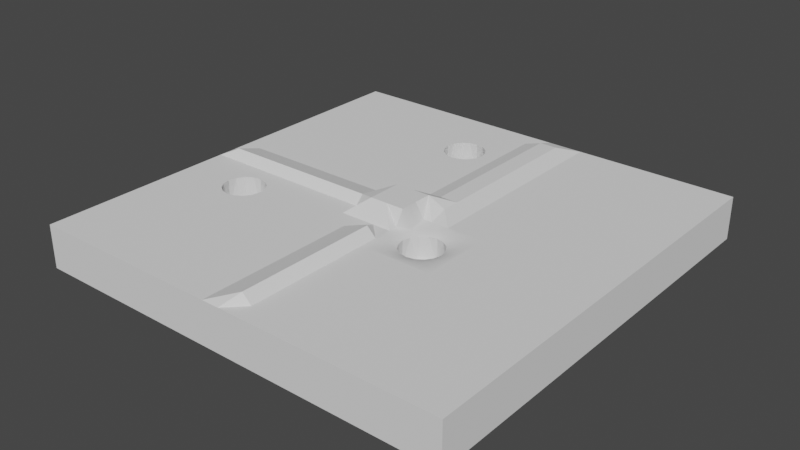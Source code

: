 # Source: NN5.blend  (saved by Blender 3.2.14; exported with 4.5.12 LTS)
import bpy
from mathutils import Matrix  # noqa: F401  (used for matrix-valued properties, if any)

bpy.ops.wm.read_factory_settings(use_empty=True)
scene = bpy.context.scene
scene.name = 'Scene'

# ---- collections
col_collection = bpy.data.collections.new('Collection'); scene.collection.children.link(col_collection)

# ---- world
world_world = bpy.data.worlds.new('World'); scene.world = world_world
world_world.use_nodes = True; world_world.node_tree.nodes.clear()
_N = world_world.node_tree.nodes; _L = world_world.node_tree.links
n0 = _N.new('ShaderNodeOutputWorld'); n0.name = 'World Output'; n0.location = (300, 300)
n1 = _N.new('ShaderNodeBackground'); n1.name = 'Background'; n1.location = (10, 300)
n1.inputs[0].default_value = (0.05088, 0.05088, 0.05088, 1.0)
_L.new(n1.outputs[0], n0.inputs[0])
n0.is_active_output = True
world_world.color = (0.05088, 0.05088, 0.05088)
world_world.use_sun_shadow = False
world_world.sun_shadow_jitter_overblur = 0.0

# ---- meshes
me_cube = bpy.data.meshes.new('Cube')
me_cube.from_pydata([(-1.0, -1.0, -1.0), (-1.0, -1.0, 1.0), (-1.0, 1.0, -1.0), (-1.0, 1.0, 1.0), (1.0, -1.0, -1.0), (1.0, -1.0, 1.0), (1.0, 1.0, -1.0), (1.0, 1.0, 1.0), (0.0, 0.0, 0.0), (0.0, 0.0, 0.0), (0.0, 0.0, 0.0), (0.0, 0.0, 0.0), (0.0, 0.0, 0.0), (0.0, 0.0, 0.0), (0.0, 0.0, 0.0), (0.0, 0.0, 0.0), (0.0, 0.0, 0.0), (-1.0, -1.0, 1.0), (-1.0, 1.0, 1.0), (1.0, 1.0, 1.0), (1.0, -1.0, 1.0), (-1.0, -0.3333, 1.0), (-1.0, 0.3333, 1.0), (-0.3333, 1.0, 1.0), (0.3333, 1.0, 1.0), (1.0, 0.3333, 1.0), (1.0, -0.3333, 1.0), (0.3333, -1.0, 1.0), (-0.3333, -1.0, 1.0), (0.3333, 0.3333, 1.0), (0.3333, -0.3333, 1.0), (-0.3333, 0.3333, 1.0), (-0.3333, -0.3333, 1.0), (-1.0, 0.6667, 1.0), (0.6667, 1.0, 1.0), (1.0, -0.6667, 1.0), (-0.6667, -1.0, 1.0), (-1.0, -0.6667, 1.0), (-1.0, 0.0, 1.0), (-0.6667, 1.0, 1.0), (0.0, 1.0, 1.0), (1.0, 0.6667, 1.0), (1.0, 0.0, 1.0), (0.6667, -1.0, 1.0), (0.0, -1.0, 1.0), (0.3333, -0.6667, 1.0), (0.3333, 0.6667, 1.0), (0.3333, 0.0, 1.0), (-0.3333, -0.6667, 1.0), (-0.3333, 0.6667, 1.0), (-0.3333, -0.04419, 1.409), (0.6667, 0.3333, 1.0), (0.6667, -0.3333, 1.0), (0.0, 0.3333, 1.0), (0.04079, -0.3333, 1.432), (-0.6667, 0.3333, 1.0), (-0.6667, -0.3468, 1.0), (-0.6667, -0.04419, 1.409), (-0.6667, 0.6667, 1.0), (0.0, 0.0, 1.649), (0.0, 0.6667, 1.0), (0.6667, 0.0, 1.0), (0.6667, 0.6667, 1.0), (0.04079, -0.6667, 1.432), (0.6667, -0.6667, 1.0), (-0.6667, -0.6667, 1.0), (-1.0, 0.8333, 1.0), (0.8333, 1.0, 1.0), (1.0, -0.8333, 1.0), (-0.8333, -1.0, 1.0), (-1.0, -0.5, 1.0), (-1.0, 0.1667, 1.0), (-0.5, 1.0, 1.0), (0.1667, 1.0, 1.0), (1.0, 0.5, 1.0), (1.0, -0.1667, 1.0), (0.5, -1.0, 1.0), (-0.1667, -1.0, 1.0), (0.3333, -0.8333, 1.0), (0.3333, 0.5, 1.0), (0.3468, -0.1667, 0.8034), (-0.3333, -0.8333, 1.0), (-0.3333, 0.5, 1.0), (-0.3333, -0.1667, 1.0), (0.8333, 0.3333, 1.0), (0.8333, -0.3333, 1.0), (0.1667, 0.3333, 1.258), (0.1667, -0.3333, 1.0), (-0.5, 0.3333, 1.0), (-0.5, -0.3333, 1.0), (-1.0, 0.5, 1.0), (0.5, 1.0, 1.0), (1.0, -0.5, 1.0), (-0.5, -1.0, 1.0), (-1.0, -0.8333, 1.0), (-1.0, -0.1667, 1.0), (-0.8333, 1.0, 1.0), (-0.1667, 1.0, 1.0), (1.0, 0.8333, 1.0), (1.0, 0.1667, 1.0), (0.8333, -1.0, 1.0), (0.1667, -1.0, 1.0), (0.3333, -0.5, 1.0), (0.3333, 0.8333, 1.0), (0.3333, 0.1667, 1.0), (-0.3333, -0.5, 1.0), (-0.3333, 0.8333, 1.0), (-0.3333, 0.1667, 1.0), (0.5, 0.3333, 1.0), (0.5, -0.3333, 1.0), (-0.1667, 0.3333, 1.0), (-0.1667, -0.3333, 1.0), (-0.8333, 0.3333, 1.0), (-0.8333, -0.3333, 1.0), (-0.6667, -0.1532, 1.0), (-0.6667, 0.1667, 1.0), (-0.5, -0.04419, 1.409), (-0.8333, -0.04419, 1.409), (-0.6667, 0.5, 1.0), (-0.6667, 0.8333, 1.0), (-0.5, 0.6667, 1.0), (-0.8333, 0.6667, 1.0), (0.0, -0.1667, 1.0), (0.0, 0.1667, 1.0), (0.1667, 0.0, 1.0), (-0.1667, -0.04419, 1.409), (0.0, 0.5, 1.0), (0.0, 0.8333, 1.0), (0.1667, 0.6667, 1.258), (0.6667, -0.1667, 1.0), (0.6667, 0.1667, 1.0), (0.8333, 0.0, 1.0), (0.5, 0.0, 1.0), (0.6667, 0.5, 1.0), (0.6667, 0.8333, 1.0), (0.8333, 0.6667, 1.0), (0.5, 0.6667, 1.0), (0.04079, -0.8333, 1.432), (0.04079, -0.5, 1.432), (0.1667, -0.6667, 1.0), (-0.1667, -0.6667, 1.0), (0.6667, -0.8333, 1.0), (0.6667, -0.5, 1.0), (0.8333, -0.6667, 1.0), (0.5, -0.6667, 1.0), (-0.6667, -0.8333, 1.0), (-0.6667, -0.5, 1.0), (-0.5, -0.6667, 1.0), (-0.8333, -0.6667, 1.0), (-0.8333, -0.5, 1.0), (-0.5, -0.5, 1.0), (-0.5, -0.8333, 1.0), (0.5, -0.5, 1.0), (0.8333, -0.5, 1.0), (0.8333, -0.8333, 1.0), (-0.1667, -0.5, 1.0), (0.1667, -0.5, 1.0), (0.1667, -0.8333, 1.0), (0.5, 0.8333, 1.0), (0.8333, 0.8333, 1.0), (0.8333, 0.5, 1.0), (0.5, 0.1667, 1.0), (0.8333, 0.1667, 1.0), (0.8333, -0.1667, 1.0), (-0.1667, 0.8333, 1.0), (0.1667, 0.8333, 1.258), (0.1667, 0.5, 1.258), (-0.1667, 0.1667, 1.0), (0.1667, 0.1667, 1.258), (0.1532, -0.1667, 0.8034), (-0.8333, 0.8333, 1.0), (-0.5, 0.8333, 1.0), (-0.5, 0.5, 1.0), (-0.8333, 0.1667, 1.0), (-0.5, 0.1667, 1.0), (-0.5, -0.1667, 1.0), (-0.8333, -0.1667, 1.0), (-0.8333, 0.5, 1.0), (-0.1667, -0.1667, 1.0), (-0.1667, 0.5, 1.0), (0.5, -0.1667, 1.0), (0.5, 0.5, 1.0), (-0.1667, -0.8333, 1.0), (0.5, -0.8333, 1.0), (-0.8333, -0.8333, 1.0), (-1.0, 0.9167, 1.0), (0.9167, 1.0, 1.0), (1.0, -0.9167, 1.0), (-0.9167, -1.0, 1.0), (-1.0, -0.4167, 1.0), (-1.0, 0.25, 1.0), (-0.4167, 1.0, 1.0), (0.25, 1.0, 1.0), (1.0, 0.4167, 1.0), (1.0, -0.25, 1.0), (0.4167, -1.0, 1.0), (-0.25, -1.0, 1.0), (0.3333, -0.9167, 1.0), (0.3333, 0.4167, 1.0), (0.3184, -0.2351, 0.8034), (-0.3333, -0.9167, 1.0), (-0.3333, 0.4167, 1.0), (-0.3333, -0.25, 1.0), (0.9167, 0.3333, 1.0), (0.9167, -0.3333, 1.0), (0.25, 0.3333, 1.0), (0.25, -0.3333, 1.0), (-0.4167, 0.3333, 1.0), (-0.4167, -0.3333, 1.0), (-1.0, 0.5833, 1.0), (0.5833, 1.0, 1.0), (1.0, -0.5833, 1.0), (-0.5833, -1.0, 1.0), (-1.0, -0.75, 1.0), (-1.0, -0.08333, 1.0), (-0.75, 1.0, 1.0), (-0.08333, 1.0, 1.0), (1.0, 0.75, 1.0), (1.0, 0.08333, 1.0), (0.75, -1.0, 1.0), (0.08333, -1.0, 1.0), (0.3333, -0.5833, 1.0), (0.3333, 0.75, 1.0), (0.3333, 0.08333, 1.0), (-0.3333, -0.5833, 1.0), (-0.3333, 0.75, 1.0), (-0.3333, 0.08333, 1.0), (0.5833, 0.3333, 1.0), (0.5833, -0.3333, 1.0), (-0.08333, 0.3333, 1.0), (-0.08333, -0.3333, 1.0), (-0.75, 0.3333, 1.0), (-0.7351, -0.3184, 1.0), (-0.6667, 0.08333, 1.0), (-0.4167, -0.04419, 1.409), (-0.75, -0.04419, 1.409), (-0.6667, 0.4167, 1.0), (-0.6667, 0.75, 1.0), (-0.4167, 0.6667, 1.0), (-0.75, 0.6667, 1.0), (0.04079, -0.25, 1.432), (0.0, 0.08333, 1.649), (0.25, 0.0, 1.0), (-0.08333, 0.0, 1.649), (0.0, 0.4167, 1.0), (0.0, 0.75, 1.0), (0.25, 0.6667, 1.0), (-0.0699, 0.6667, 1.0), (0.6667, -0.25, 1.0), (0.6667, 0.08333, 1.0), (0.9167, 0.0, 1.0), (0.5833, 0.0, 1.0), (0.6667, 0.4167, 1.0), (0.6667, 0.75, 1.0), (0.9167, 0.6667, 1.0), (0.5833, 0.6667, 1.0), (0.04079, -0.9167, 1.432), (0.04079, -0.5833, 1.432), (0.25, -0.6667, 1.0), (-0.08333, -0.6667, 1.0), (0.6667, -0.9167, 1.0), (0.6667, -0.5833, 1.0), (0.9167, -0.6667, 1.0), (0.5833, -0.6667, 1.0), (-0.6667, -0.9167, 1.0), (-0.6667, -0.5833, 1.0), (-0.4167, -0.6667, 1.0), (-0.75, -0.6667, 1.0), (-1.0, 0.75, 1.0), (0.75, 1.0, 1.0), (1.0, -0.75, 1.0), (-0.75, -1.0, 1.0), (-1.0, -0.5833, 1.0), (-1.0, 0.08333, 1.0), (-0.5833, 1.0, 1.0), (0.08333, 1.0, 1.0), (1.0, 0.5833, 1.0), (1.0, -0.08333, 1.0), (0.5833, -1.0, 1.0), (-0.08333, -1.0, 1.0), (0.3333, -0.75, 1.0), (0.3333, 0.5833, 1.0), (0.3184, -0.09824, 0.8034), (-0.3333, -0.75, 1.0), (-0.3333, 0.5833, 1.0), (-0.3333, -0.08333, 1.0), (0.75, 0.3333, 1.0), (0.75, -0.3333, 1.0), (0.08333, 0.3333, 1.258), (0.08333, -0.3333, 1.0), (-0.5833, 0.3333, 1.0), (-0.5982, -0.3184, 1.0), (-1.0, 0.4167, 1.0), (0.4167, 1.0, 1.0), (1.0, -0.4167, 1.0), (-0.4167, -1.0, 1.0), (-1.0, -0.9167, 1.0), (-1.0, -0.25, 1.0), (-0.9167, 1.0, 1.0), (-0.25, 1.0, 1.0), (1.0, 0.9167, 1.0), (1.0, 0.25, 1.0), (0.9167, -1.0, 1.0), (0.25, -1.0, 1.0), (0.3333, -0.4167, 1.0), (0.3333, 0.9167, 1.0), (0.3333, 0.25, 1.0), (-0.3333, -0.4167, 1.0), (-0.3333, 0.9167, 1.0), (-0.3333, 0.25, 1.0), (0.4167, 0.3333, 1.0), (0.4167, -0.3333, 1.0), (-0.25, 0.3333, 1.0), (-0.25, -0.3333, 1.0), (-0.9167, 0.3333, 1.0), (-0.9167, -0.3333, 1.0), (-0.6667, -0.08333, 1.0), (-0.6667, 0.25, 1.0), (-0.5833, -0.04419, 1.409), (-0.9167, -0.04419, 1.409), (-0.6667, 0.5833, 1.0), (-0.6667, 0.9167, 1.0), (-0.5833, 0.6667, 1.0), (-0.9167, 0.6667, 1.0), (0.0, -0.08333, 1.649), (0.0, 0.25, 1.0), (0.08333, 0.0, 1.649), (-0.25, -0.04419, 1.409), (0.0, 0.5833, 1.0), (0.0, 0.9167, 1.0), (0.08333, 0.6667, 1.258), (-0.2634, 0.6667, 1.0), (0.6667, -0.08333, 1.0), (0.6667, 0.25, 1.0), (0.75, 0.0, 1.0), (0.4167, 0.0, 1.0), (0.6667, 0.5833, 1.0), (0.6667, 0.9167, 1.0), (0.75, 0.6667, 1.0), (0.4167, 0.6667, 1.0), (0.04079, -0.75, 1.432), (0.04079, -0.4167, 1.432), (0.08333, -0.6667, 1.0), (-0.25, -0.6667, 1.0), (0.6667, -0.75, 1.0), (0.6667, -0.4167, 1.0), (0.75, -0.6667, 1.0), (0.4167, -0.6667, 1.0), (-0.6667, -0.75, 1.0), (-0.6667, -0.4167, 1.0), (-0.5833, -0.6667, 1.0), (-0.9167, -0.6667, 1.0), (-0.8333, -0.5833, 1.0), (-0.8333, -0.4167, 1.0), (-0.75, -0.5, 1.0), (-0.9167, -0.5, 1.0), (-0.5, -0.5833, 1.0), (-0.5, -0.4167, 1.0), (-0.4167, -0.5, 1.0), (-0.5833, -0.5, 1.0), (-0.5, -0.9167, 1.0), (-0.5, -0.75, 1.0), (-0.4167, -0.8333, 1.0), (-0.5833, -0.8333, 1.0), (0.5, -0.5833, 1.0), (0.5, -0.4167, 1.0), (0.5833, -0.5, 1.0), (0.4167, -0.5, 1.0), (0.8333, -0.5833, 1.0), (0.8333, -0.4167, 1.0), (0.9167, -0.5, 1.0), (0.75, -0.5, 1.0), (0.8333, -0.9167, 1.0), (0.8333, -0.75, 1.0), (0.9167, -0.8333, 1.0), (0.75, -0.8333, 1.0), (-0.1667, -0.5833, 1.0), (-0.1667, -0.4167, 1.0), (-0.08333, -0.5, 1.0), (-0.25, -0.5, 1.0), (0.1667, -0.5833, 1.0), (0.1667, -0.4167, 1.0), (0.25, -0.5, 1.0), (0.08333, -0.5, 1.0), (0.1667, -0.9167, 1.0), (0.1667, -0.75, 1.0), (0.25, -0.8333, 1.0), (0.08333, -0.8333, 1.0), (0.5, 0.75, 1.0), (0.5, 0.9167, 1.0), (0.5833, 0.8333, 1.0), (0.4167, 0.8333, 1.0), (0.8333, 0.75, 1.0), (0.8333, 0.9167, 1.0), (0.9167, 0.8333, 1.0), (0.75, 0.8333, 1.0), (0.8333, 0.4167, 1.0), (0.8333, 0.5833, 1.0), (0.9167, 0.5, 1.0), (0.75, 0.5, 1.0), (0.5, 0.08333, 1.0), (0.5, 0.25, 1.0), (0.5833, 0.1667, 1.0), (0.4167, 0.1667, 1.0), (0.8333, 0.08333, 1.0), (0.8333, 0.25, 1.0), (0.9167, 0.1667, 1.0), (0.75, 0.1667, 1.0), (0.8333, -0.25, 1.0), (0.8333, -0.08333, 1.0), (0.9167, -0.1667, 1.0), (0.75, -0.1667, 1.0), (-0.1667, 0.7634, 1.0), (-0.1667, 0.9167, 1.0), (-0.08333, 0.8333, 1.0), (-0.25, 0.8333, 1.0), (0.1667, 0.75, 1.258), (0.1667, 0.9167, 1.258), (0.25, 0.8333, 1.0), (0.08333, 0.8333, 1.258), (0.1667, 0.4167, 1.258), (0.1667, 0.5833, 1.258), (0.25, 0.5, 1.0), (0.08333, 0.5, 1.258), (-0.1667, 0.08333, 1.0), (-0.1667, 0.25, 1.0), (-0.08333, 0.1667, 1.0), (-0.25, 0.1667, 1.0), (0.1667, 0.08333, 1.258), (0.1667, 0.25, 1.258), (0.25, 0.1667, 1.0), (0.08333, 0.1667, 1.258), (0.1816, -0.2351, 0.8034), (0.1816, -0.09824, 0.8034), (0.08333, -0.1667, 1.0), (-0.8333, 0.75, 1.0), (-0.8333, 0.9167, 1.0), (-0.75, 0.8333, 1.0), (-0.9167, 0.8333, 1.0), (-0.5, 0.75, 1.0), (-0.5, 0.9167, 1.0), (-0.4167, 0.8333, 1.0), (-0.5833, 0.8333, 1.0), (-0.5, 0.4167, 1.0), (-0.5, 0.5833, 1.0), (-0.4167, 0.5, 1.0), (-0.5833, 0.5, 1.0), (-0.8333, 0.08333, 1.0), (-0.8333, 0.25, 1.0), (-0.75, 0.1667, 1.0), (-0.9167, 0.1667, 1.0), (-0.5, 0.08333, 1.0), (-0.5, 0.25, 1.0), (-0.4167, 0.1667, 1.0), (-0.5833, 0.1667, 1.0), (-0.5, -0.25, 1.0), (-0.5, -0.08333, 1.0), (-0.4167, -0.1667, 1.0), (-0.5982, -0.1816, 1.0), (-0.8333, -0.25, 1.0), (-0.8333, -0.08333, 1.0), (-0.7351, -0.1816, 1.0), (-0.9167, -0.1667, 1.0), (-0.8333, 0.4167, 1.0), (-0.8333, 0.5833, 1.0), (-0.75, 0.5, 1.0), (-0.9167, 0.5, 1.0), (-0.1667, -0.25, 1.0), (-0.1667, -0.08333, 1.0), (-0.08333, -0.1667, 1.0), (-0.25, -0.1667, 1.0), (-0.1667, 0.4167, 1.0), (-0.1667, 0.5699, 1.0), (-0.08333, 0.5, 1.0), (-0.25, 0.5, 1.0), (0.5, -0.25, 1.0), (0.5, -0.08333, 1.0), (0.5833, -0.1667, 1.0), (0.4167, -0.1667, 1.0), (0.5, 0.4167, 1.0), (0.5, 0.5833, 1.0), (0.5833, 0.5, 1.0), (0.4167, 0.5, 1.0), (-0.1667, -0.9167, 1.0), (-0.1667, -0.75, 1.0), (-0.08333, -0.8333, 1.0), (-0.25, -0.8333, 1.0), (0.5, -0.9167, 1.0), (0.5, -0.75, 1.0), (0.5833, -0.8333, 1.0), (0.4167, -0.8333, 1.0), (-0.8333, -0.9167, 1.0), (-0.8333, -0.75, 1.0), (-0.75, -0.8333, 1.0), (-0.9167, -0.8333, 1.0), (-0.9167, -0.75, 1.0), (-0.75, -0.75, 1.0), (-0.75, -0.9167, 1.0), (0.4167, -0.75, 1.0), (0.5833, -0.75, 1.0), (0.5833, -0.9167, 1.0), (-0.25, -0.75, 1.0), (-0.08333, -0.75, 1.0), (-0.08333, -0.9167, 1.0), (0.4167, 0.5833, 1.0), (0.5833, 0.5833, 1.0), (0.5833, 0.4167, 1.0), (0.4167, -0.08333, 1.0), (0.5833, -0.08333, 1.0), (0.5833, -0.25, 1.0), (-0.2351, 0.5982, 1.0), (-0.09824, 0.5982, 1.0), (-0.08333, 0.4167, 1.0), (-0.25, -0.08333, 1.0), (-0.08333, -0.08333, 1.649), (-0.08333, -0.25, 1.0), (-0.9167, 0.5833, 1.0), (-0.75, 0.5833, 1.0), (-0.75, 0.4167, 1.0), (-0.9167, -0.08333, 1.0), (-0.75, -0.08333, 1.0), (-0.7634, -0.25, 1.0), (-0.5833, -0.08333, 1.0), (-0.4167, -0.08333, 1.0), (-0.4167, -0.25, 1.0), (-0.5833, 0.25, 1.0), (-0.4167, 0.25, 1.0), (-0.4167, 0.08333, 1.0), (-0.9167, 0.25, 1.0), (-0.75, 0.25, 1.0), (-0.75, 0.08333, 1.0), (-0.5833, 0.5833, 1.0), (-0.4167, 0.5833, 1.0), (-0.4167, 0.4167, 1.0), (-0.5833, 0.9167, 1.0), (-0.4167, 0.9167, 1.0), (-0.4167, 0.75, 1.0), (-0.9167, 0.9167, 1.0), (-0.75, 0.9167, 1.0), (-0.75, 0.75, 1.0), (0.08333, -0.08333, 1.649), (0.25, -0.0699, 0.8034), (0.25, -0.2634, 0.8034), (0.08333, 0.25, 1.258), (0.25, 0.25, 1.0), (0.25, 0.08333, 1.0), (-0.25, 0.25, 1.0), (-0.08333, 0.25, 1.0), (-0.08333, 0.08333, 1.649), (0.08333, 0.5833, 1.258), (0.25, 0.5833, 1.0), (0.25, 0.4167, 1.0), (0.08333, 0.9167, 1.258), (0.25, 0.9167, 1.0), (0.25, 0.75, 1.0), (-0.25, 0.9167, 1.0), (-0.08333, 0.9167, 1.0), (-0.09824, 0.7351, 1.0), (0.75, -0.08333, 1.0), (0.9167, -0.08333, 1.0), (0.9167, -0.25, 1.0), (0.75, 0.25, 1.0), (0.9167, 0.25, 1.0), (0.9167, 0.08333, 1.0), (0.4167, 0.25, 1.0), (0.5833, 0.25, 1.0), (0.5833, 0.08333, 1.0), (0.75, 0.5833, 1.0), (0.9167, 0.5833, 1.0), (0.9167, 0.4167, 1.0), (0.75, 0.9167, 1.0), (0.9167, 0.9167, 1.0), (0.9167, 0.75, 1.0), (0.4167, 0.9167, 1.0), (0.5833, 0.9167, 1.0), (0.5833, 0.75, 1.0), (0.08333, -0.75, 1.0), (0.25, -0.75, 1.0), (0.25, -0.9167, 1.0), (0.08333, -0.4167, 1.0), (0.25, -0.4167, 1.0), (0.25, -0.5833, 1.0), (-0.25, -0.4167, 1.0), (-0.08333, -0.4167, 1.0), (-0.08333, -0.5833, 1.0), (0.75, -0.75, 1.0), (0.9167, -0.75, 1.0), (0.9167, -0.9167, 1.0), (0.75, -0.4167, 1.0), (0.9167, -0.4167, 1.0), (0.9167, -0.5833, 1.0), (0.4167, -0.4167, 1.0), (0.5833, -0.4167, 1.0), (0.5833, -0.5833, 1.0), (-0.5833, -0.75, 1.0), (-0.4167, -0.75, 1.0), (-0.4167, -0.9167, 1.0), (-0.5833, -0.4167, 1.0), (-0.4167, -0.4167, 1.0), (-0.4167, -0.5833, 1.0), (-0.9167, -0.4167, 1.0), (-0.75, -0.4167, 1.0), (-0.75, -0.5833, 1.0), (-0.9167, -0.5833, 1.0), (-0.5833, -0.5833, 1.0), (-0.5833, -0.9167, 1.0), (0.4167, -0.5833, 1.0), (0.75, -0.5833, 1.0), (0.75, -0.9167, 1.0), (-0.25, -0.5833, 1.0), (0.08333, -0.5833, 1.0), (0.08333, -0.9167, 1.0), (0.4167, 0.75, 1.0), (0.75, 0.75, 1.0), (0.75, 0.4167, 1.0), (0.4167, 0.08333, 1.0), (0.75, 0.08333, 1.0), (0.75, -0.25, 1.0), (-0.2351, 0.7351, 1.0), (0.08333, 0.75, 1.258), (0.08333, 0.4167, 1.258), (-0.25, 0.08333, 1.0), (0.08333, 0.08333, 1.651), (0.08333, -0.25, 1.0), (-0.9167, 0.75, 1.0), (-0.5833, 0.75, 1.0), (-0.5833, 0.4167, 1.0), (-0.9167, 0.08333, 1.0), (-0.5833, 0.08333, 1.0), (-0.5699, -0.25, 1.0), (-0.9167, -0.25, 1.0), (-0.9167, 0.4167, 1.0), (-0.25, -0.25, 1.0), (-0.25, 0.4167, 1.0), (0.4167, -0.25, 1.0), (0.4167, 0.4167, 1.0), (-0.25, -0.9167, 1.0), (0.4167, -0.9167, 1.0), (-0.9167, -0.9167, 1.0), (-0.7378, -0.3211, -0.5715), (-0.6667, -0.3506, -0.5715), (-0.7378, -0.1789, -0.5715), (-0.6667, -0.1494, -0.5715), (-0.5955, -0.3211, -0.5715), (-0.5955, -0.1789, -0.5715), (-0.7673, -0.25, -0.5715), (-0.5661, -0.25, -0.5715), (-0.2673, 0.6667, -0.561), (-0.2378, 0.5955, -0.561), (-0.1667, 0.5661, -0.561), (-0.06607, 0.6667, -0.561), (-0.09554, 0.5955, -0.561), (-0.09554, 0.7378, -0.561), (-0.1667, 0.7673, -0.561), (-0.2378, 0.7378, -0.561), (0.3211, -0.09554, -0.4063), (0.3506, -0.1667, -0.4063), (0.1789, -0.09554, -0.4063), (0.1494, -0.1667, -0.4063), (0.3211, -0.2378, -0.4063), (0.1789, -0.2378, -0.4063), (0.25, -0.06607, -0.4063), (0.25, -0.2673, -0.4063), (0.3272, -0.2856, 0.9017), (0.2917, -0.3333, 1.0), (0.2917, 0.0, 1.0), (0.3394, -0.1296, 0.8034), (0.125, -0.3333, 1.0), (0.125, 0.0, 1.0), (0.1728, -0.2856, 0.9017), (0.1606, -0.1296, 0.8034), (0.1164, -0.1667, 0.9017), (0.3394, -0.2037, 0.8034), (0.2083, -0.3333, 1.0), (0.2083, 0.0, 1.0), (0.3272, -0.04777, 0.9017), (0.375, -0.3333, 1.0), (0.375, 0.0, 1.0), (0.1606, -0.2037, 0.8034), (0.1728, -0.04777, 0.9017), (0.3836, -0.1667, 0.9017), (0.4167, -0.125, 1.0), (0.4167, -0.04167, 1.0), (0.3689, -0.08944, 0.9017), (0.08333, -0.125, 1.0), (0.08333, -0.04167, 1.649), (0.1311, -0.08944, 0.9017), (0.25, -0.03304, 0.9017), (0.287, -0.07727, 0.8034), (0.213, -0.07727, 0.8034), (0.25, -0.3003, 0.9017), (0.287, -0.2561, 0.8034), (0.213, -0.2561, 0.8034), (0.08333, -0.2917, 1.0), (0.08333, -0.2083, 1.0), (0.1311, -0.2439, 0.9017), (0.4167, -0.2917, 1.0), (0.4167, -0.2083, 1.0), (0.3689, -0.2439, 0.9017), (0.3763, -0.2053, 0.9017), (0.1237, -0.2053, 0.9017), (0.1281, -0.2886, 0.9509), (0.2886, -0.2929, 0.9017), (0.2114, -0.0404, 0.9017), (0.2886, -0.0404, 0.9017), (0.1281, -0.04472, 0.9509), (0.1237, -0.1281, 0.9017), (0.3719, -0.04472, 0.9509), (0.3763, -0.1281, 0.9017), (0.2114, -0.2929, 0.9017), (0.3719, -0.2886, 0.9509), (-0.7037, -0.3394, 1.0), (-0.5478, -0.3272, 1.0), (-0.6667, -0.1164, 1.0), (-0.5, -0.2917, 1.0), (-0.5, -0.125, 1.0), (-0.5478, -0.1728, 1.0), (-0.8333, -0.2917, 1.0), (-0.8333, -0.125, 1.0), (-0.7037, -0.1606, 1.0), (-0.7856, -0.3272, 1.0), (-0.6296, -0.3394, 1.0), (-0.6667, -0.3836, 1.0), (-0.8333, -0.375, 1.0), (-0.5, -0.375, 1.0), (-0.5, -0.2083, 1.0), (-0.6296, -0.1606, 1.0), (-0.8333, -0.2083, 1.0), (-0.7856, -0.1728, 1.0), (-0.7439, -0.1311, 1.0), (-0.7083, -0.08333, 1.0), (-0.7917, -0.08333, 1.0), (-0.7561, -0.287, 1.0), (-0.7561, -0.213, 1.0), (-0.8003, -0.25, 1.0), (-0.5894, -0.1311, 1.0), (-0.5417, -0.08333, 1.0), (-0.625, -0.08333, 1.0), (-0.5894, -0.3689, 1.0), (-0.5417, -0.4167, 1.0), (-0.625, -0.4167, 1.0), (-0.7439, -0.3689, 1.0), (-0.7083, -0.4167, 1.0), (-0.7917, -0.4167, 1.0), (-0.5773, -0.287, 1.0), (-0.5773, -0.213, 1.0), (-0.533, -0.25, 1.0), (-0.5404, -0.2114, 1.0), (-0.5404, -0.2886, 1.0), (-0.7886, -0.3719, 1.0), (-0.7053, -0.3763, 1.0), (-0.6281, -0.3763, 1.0), (-0.5447, -0.3719, 1.0), (-0.5447, -0.1281, 1.0), (-0.7929, -0.2114, 1.0), (-0.7053, -0.1237, 1.0), (-0.7886, -0.1281, 1.0), (-0.7929, -0.2886, 1.0), (-0.6281, -0.1237, 1.0), (-0.3333, 0.7083, 1.0), (0.0, 0.7083, 1.0), (-0.03304, 0.6667, 1.0), (-0.3333, 0.5417, 1.0), (0.0, 0.5417, 1.0), (-0.04167, 0.8333, 1.0), (-0.2083, 0.8333, 1.0), (-0.1667, 0.533, 1.0), (-0.04167, 0.5, 1.0), (-0.2083, 0.5, 1.0), (-0.3333, 0.7917, 1.0), (0.0, 0.7917, 1.0), (-0.3333, 0.625, 1.0), (0.0, 0.625, 1.0), (-0.3003, 0.6667, 1.0), (-0.1667, 0.8003, 1.0), (-0.125, 0.8333, 1.0), (-0.2917, 0.8333, 1.0), (-0.125, 0.5, 1.0), (-0.2917, 0.5, 1.0), (-0.2439, 0.5478, 1.0), (-0.2561, 0.6296, 1.0), (-0.2037, 0.5773, 1.0), (-0.2856, 0.5894, 1.0), (-0.08944, 0.5478, 1.0), (-0.07727, 0.6296, 1.0), (-0.04777, 0.5894, 1.0), (-0.1296, 0.5773, 1.0), (-0.07727, 0.7037, 1.0), (-0.08944, 0.7856, 1.0), (-0.04777, 0.7439, 1.0), (-0.1296, 0.7561, 1.0), (-0.2561, 0.7037, 1.0), (-0.2439, 0.7856, 1.0), (-0.2037, 0.7561, 1.0), (-0.2856, 0.7439, 1.0), (-0.2886, 0.7886, 1.0), (-0.2053, 0.7929, 1.0), (-0.1281, 0.7929, 1.0), (-0.04472, 0.7886, 1.0), (-0.0404, 0.7053, 1.0), (-0.0404, 0.6281, 1.0), (-0.04472, 0.5447, 1.0), (-0.2929, 0.6281, 1.0), (-0.2053, 0.5404, 1.0), (-0.2886, 0.5447, 1.0), (-0.1281, 0.5404, 1.0), (-0.2929, 0.7053, 1.0)], [], [(0, 17, 18, 2), (2, 18, 19, 6), (6, 19, 20, 4), (4, 20, 17, 0), (2, 6, 4, 0), (638, 296, 1, 188), (8, 9, 11, 10), (10, 11, 15, 14), (14, 15, 13, 12), (12, 13, 9, 8), (10, 14, 12, 8), (15, 11, 9, 13), (1, 296, 94, 213, 37, 272, 70, 189, 21, 297, 95, 214, 38, 273, 71, 190, 22, 292, 90, 209, 33, 268, 66, 185, 3, 18, 17), (3, 298, 96, 215, 39, 274, 72, 191, 23, 299, 97, 216, 40, 275, 73, 192, 24, 293, 91, 210, 34, 269, 67, 186, 7, 19, 18), (7, 300, 98, 217, 41, 276, 74, 193, 25, 301, 99, 218, 42, 277, 75, 194, 26, 294, 92, 211, 35, 270, 68, 187, 5, 20, 19), (5, 302, 100, 219, 43, 278, 76, 195, 27, 303, 101, 220, 44, 279, 77, 196, 28, 295, 93, 212, 36, 271, 69, 188, 1, 17, 20), (637, 197, 27, 195), (636, 200, 28, 196), (635, 198, 29, 310), (710, 663, 30, 676), (633, 201, 31, 312), (632, 202, 32, 313), (631, 292, 22, 314), (630, 297, 21, 315), (628, 233, 57, 318), (627, 273, 38, 319), (626, 236, 55, 290), (625, 237, 58, 322), (624, 268, 33, 323), (623, 240, 54, 289, 693), (622, 241, 59, 326), (621, 226, 50, 327), (620, 244, 53, 288), (619, 245, 760, 60, 330), (806, 759, 49, 773), (617, 248, 52, 287), (616, 249, 61, 334), (615, 223, 47, 677, 335), (614, 252, 51, 286), (613, 253, 62, 338), (612, 222, 46, 339), (611, 256, 44, 220), (610, 257, 63, 342), (609, 224, 48, 343), (608, 260, 43, 219), (607, 261, 64, 346), (606, 221, 45, 347), (605, 264, 36, 212), (604, 265, 65, 350), (603, 272, 37, 351), (602, 352, 148, 267), (601, 743, 353, 149, 354), (600, 189, 70, 355), (599, 356, 147, 266), (598, 357, 150, 358), (597, 740, 349, 146, 359), (596, 360, 93, 295), (595, 361, 151, 362), (594, 348, 145, 363), (593, 364, 144, 263), (592, 365, 152, 366), (591, 304, 102, 367), (590, 368, 143, 262), (589, 369, 153, 370), (588, 345, 142, 371), (587, 372, 100, 302), (586, 373, 154, 374), (585, 344, 141, 375), (584, 376, 140, 259), (583, 377, 155, 378), (582, 307, 105, 379), (581, 380, 139, 258), (580, 381, 156, 382), (579, 341, 138, 383), (578, 384, 101, 303), (577, 385, 157, 386), (576, 340, 137, 387), (575, 388, 136, 255), (574, 389, 158, 390), (573, 305, 103, 391), (572, 392, 135, 254), (571, 393, 159, 394), (570, 337, 134, 395), (569, 396, 84, 203), (568, 397, 160, 398), (567, 336, 133, 399), (566, 400, 132, 251), (565, 401, 161, 402), (564, 306, 104, 403), (563, 404, 131, 250), (562, 405, 162, 406), (561, 333, 130, 407), (560, 408, 85, 204), (559, 409, 163, 410), (558, 332, 129, 411), (557, 790, 412, 653, 652), (556, 413, 164, 775, 414), (555, 308, 106, 776, 415), (554, 416, 128, 246), (553, 417, 165, 418), (552, 329, 127, 419), (551, 420, 86, 205), (550, 421, 166, 422), (549, 328, 763, 126, 423), (548, 424, 125, 243), (547, 425, 167, 426), (546, 309, 107, 427), (545, 428, 124, 674, 242), (544, 429, 168, 430), (543, 325, 123, 431), (709, 669, 87, 673), (433, 670, 169, 658, 657), (540, 324, 122, 434, 684), (539, 435, 121, 239), (538, 436, 170, 437), (537, 185, 66, 438), (536, 439, 120, 238), (535, 440, 171, 441), (534, 321, 119, 442), (533, 443, 88, 207), (532, 444, 172, 445), (531, 320, 118, 446), (530, 447, 117, 235), (529, 448, 173, 449), (528, 190, 71, 450), (527, 451, 116, 234), (526, 452, 174, 453), (525, 317, 115, 454), (524, 455, 714, 89, 208), (523, 456, 715, 175, 457), (758, 713, 114, 726), (757, 717, 113, 720), (756, 718, 176, 728), (519, 214, 95, 462), (518, 463, 112, 231), (517, 464, 177, 465), (516, 209, 90, 466), (515, 467, 111, 230), (514, 468, 178, 469), (513, 285, 83, 470), (512, 471, 110, 229), (805, 766, 179, 777), (804, 762, 82, 778), (509, 475, 109, 228), (508, 476, 180, 477), (708, 666, 80, 680), (506, 479, 108, 227), (505, 480, 181, 481), (504, 281, 79, 482), (503, 483, 77, 279), (502, 484, 182, 485), (501, 283, 81, 486), (500, 487, 76, 278), (499, 488, 183, 489), (498, 280, 78, 490), (497, 491, 69, 271), (496, 492, 184, 493), (495, 213, 94, 494), (492, 495, 494, 184), (148, 351, 495, 492), (351, 37, 213, 495), (348, 496, 493, 145), (65, 267, 496, 348), (267, 148, 492, 496), (264, 497, 271, 36), (145, 493, 497, 264), (493, 184, 491, 497), (488, 498, 490, 183), (144, 347, 498, 488), (347, 45, 280, 498), (344, 499, 489, 141), (64, 263, 499, 344), (263, 144, 488, 499), (260, 500, 278, 43), (141, 489, 500, 260), (489, 183, 487, 500), (484, 501, 486, 182), (140, 343, 501, 484), (343, 48, 283, 501), (340, 502, 485, 137), (63, 259, 502, 340), (259, 140, 484, 502), (256, 503, 279, 44), (137, 485, 503, 256), (485, 182, 483, 503), (480, 504, 482, 181), (136, 339, 504, 480), (339, 46, 281, 504), (336, 505, 481, 133), (62, 255, 505, 336), (255, 136, 480, 505), (252, 506, 227, 51), (133, 481, 506, 252), (481, 181, 479, 506), (476, 507, 681, 478, 180), (132, 335, 682, 507, 476), (707, 675, 282, 683), (332, 508, 477, 129), (61, 251, 508, 332), (251, 132, 476, 508), (248, 509, 228, 52), (129, 477, 509, 248), (477, 180, 475, 509), (803, 779, 474, 768), (802, 771, 284, 782), (801, 783, 473, 767), (800, 784, 511, 785), (244, 512, 229, 53), (126, 767, 473, 512, 244), (473, 777, 179, 471, 512), (468, 513, 470, 178), (125, 327, 513, 468), (327, 50, 285, 513), (324, 514, 469, 122), (59, 243, 514, 324), (243, 125, 468, 514), (240, 515, 230, 54), (122, 469, 515, 240), (469, 178, 467, 515), (464, 516, 466, 177), (121, 323, 516, 464), (323, 33, 209, 516), (320, 517, 465, 118), (58, 239, 517, 320), (239, 121, 464, 517), (236, 518, 231, 55), (118, 465, 518, 236), (465, 177, 463, 518), (460, 519, 462, 176, 718), (117, 319, 519, 460), (319, 38, 214, 519), (755, 729, 461, 719), (57, 235, 520, 730, 316), (235, 117, 460, 731, 520), (629, 745, 458, 644, 646), (754, 727, 459, 734), (753, 735, 458, 716), (116, 318, 522, 736, 456), (318, 57, 316, 737, 522), (285, 523, 457, 83), (50, 234, 523, 285), (234, 116, 456, 523), (202, 524, 208, 32), (83, 457, 524, 202), (457, 175, 725, 455, 524), (452, 525, 454, 174), (88, 290, 525, 452), (290, 55, 317, 525), (309, 526, 453, 107), (31, 207, 526, 309), (207, 88, 452, 526), (226, 527, 234, 50), (107, 453, 527, 226), (453, 174, 451, 527), (448, 528, 450, 173), (112, 314, 528, 448), (314, 22, 190, 528), (317, 529, 449, 115), (55, 231, 529, 317), (231, 112, 448, 529), (233, 530, 235, 57), (115, 449, 530, 233), (449, 173, 447, 530), (444, 531, 446, 172), (120, 322, 531, 444), (322, 58, 320, 531), (284, 532, 445, 82, 762), (49, 238, 532, 284, 771), (238, 120, 444, 532), (201, 533, 207, 31), (82, 445, 533, 201), (445, 172, 443, 533), (440, 534, 442, 171), (72, 274, 534, 440), (274, 39, 321, 534), (308, 535, 441, 106), (23, 191, 535, 308), (191, 72, 440, 535), (225, 536, 238, 49, 759), (106, 441, 536, 225, 769), (441, 171, 439, 536), (436, 537, 438, 170), (96, 298, 537, 436), (298, 3, 185, 537), (321, 538, 437, 119), (39, 215, 538, 321), (215, 96, 436, 538), (237, 539, 239, 58), (119, 437, 539, 237), (437, 170, 435, 539), (706, 684, 434, 671), (705, 685, 540, 686), (326, 59, 324, 540, 685), (704, 687, 541, 688), (703, 679, 433, 689), (702, 690, 206, 664), (429, 543, 431, 168), (86, 288, 543, 429), (288, 53, 325, 543), (306, 544, 430, 104), (29, 205, 544, 306), (205, 86, 429, 544), (223, 545, 242, 665, 47), (104, 430, 545, 223), (430, 168, 428, 545), (425, 546, 427, 167), (110, 312, 546, 425), (312, 31, 309, 546), (325, 547, 426, 123), (53, 229, 547, 325), (229, 110, 425, 547), (241, 548, 243, 59), (123, 426, 548, 241), (426, 167, 424, 548), (421, 549, 423, 166), (128, 330, 549, 421), (330, 60, 772, 328, 549), (281, 550, 422, 79), (46, 246, 550, 281), (246, 128, 421, 550), (198, 551, 205, 29), (79, 422, 551, 198), (422, 166, 420, 551), (417, 552, 419, 165), (73, 275, 552, 417), (275, 40, 329, 552), (305, 553, 418, 103), (24, 192, 553, 305), (192, 73, 417, 553), (222, 554, 246, 46), (103, 418, 554, 222), (418, 165, 416, 554), (413, 555, 415, 765, 164), (97, 299, 555, 413), (299, 23, 308, 555), (329, 556, 414, 764, 127), (40, 216, 556, 329), (216, 97, 413, 556), (799, 787, 247, 761), (798, 788, 557, 789), (797, 774, 412, 790), (409, 558, 411, 163), (131, 334, 558, 409), (334, 61, 332, 558), (277, 559, 410, 75), (42, 250, 559, 277), (250, 131, 409, 559), (194, 560, 204, 26), (75, 410, 560, 194), (410, 163, 408, 560), (405, 561, 407, 162), (84, 286, 561, 405), (286, 51, 333, 561), (301, 562, 406, 99), (25, 203, 562, 301), (203, 84, 405, 562), (218, 563, 250, 42), (99, 406, 563, 218), (406, 162, 404, 563), (401, 564, 403, 161), (108, 310, 564, 401), (310, 29, 306, 564), (333, 565, 402, 130), (51, 227, 565, 333), (227, 108, 401, 565), (249, 566, 251, 61), (130, 402, 566, 249), (402, 161, 400, 566), (397, 567, 399, 160), (135, 338, 567, 397), (338, 62, 336, 567), (276, 568, 398, 74), (41, 254, 568, 276), (254, 135, 397, 568), (193, 569, 203, 25), (74, 398, 569, 193), (398, 160, 396, 569), (393, 570, 395, 159), (67, 269, 570, 393), (269, 34, 337, 570), (300, 571, 394, 98), (7, 186, 571, 300), (186, 67, 393, 571), (217, 572, 254, 41), (98, 394, 572, 217), (394, 159, 392, 572), (389, 573, 391, 158), (91, 293, 573, 389), (293, 24, 305, 573), (337, 574, 390, 134), (34, 210, 574, 337), (210, 91, 389, 574), (253, 575, 255, 62), (134, 390, 575, 253), (390, 158, 388, 575), (385, 576, 387, 157), (139, 342, 576, 385), (342, 63, 340, 576), (280, 577, 386, 78), (45, 258, 577, 280), (258, 139, 385, 577), (197, 578, 303, 27), (78, 386, 578, 197), (386, 157, 384, 578), (381, 579, 383, 156), (87, 667, 289, 579, 381), (289, 54, 341, 579), (304, 580, 382, 102), (30, 664, 206, 580, 304), (206, 673, 87, 381, 580), (221, 581, 258, 45), (102, 382, 581, 221), (382, 156, 380, 581), (377, 582, 379, 155), (111, 313, 582, 377), (313, 32, 307, 582), (341, 583, 378, 138), (54, 230, 583, 341), (230, 111, 377, 583), (257, 584, 259, 63), (138, 378, 584, 257), (378, 155, 376, 584), (373, 585, 375, 154), (143, 346, 585, 373), (346, 64, 344, 585), (270, 586, 374, 68), (35, 262, 586, 270), (262, 143, 373, 586), (187, 587, 302, 5), (68, 374, 587, 187), (374, 154, 372, 587), (369, 588, 371, 153), (85, 287, 588, 369), (287, 52, 345, 588), (294, 589, 370, 92), (26, 204, 589, 294), (204, 85, 369, 589), (211, 590, 262, 35), (92, 370, 590, 211), (370, 153, 368, 590), (365, 591, 367, 152), (109, 311, 591, 365), (311, 676, 30, 304, 591), (345, 592, 366, 142), (52, 228, 592, 345), (228, 109, 365, 592), (261, 593, 263, 64), (142, 366, 593, 261), (366, 152, 364, 593), (361, 594, 363, 151), (147, 350, 594, 361), (350, 65, 348, 594), (283, 595, 362, 81), (48, 266, 595, 283), (266, 147, 361, 595), (200, 596, 295, 28), (81, 362, 596, 200), (362, 151, 360, 596), (357, 739, 597, 359, 150), (752, 738, 597, 739), (751, 722, 349, 740), (307, 598, 358, 105), (32, 208, 598, 307), (208, 89, 724, 357, 598), (224, 599, 266, 48), (105, 358, 599, 224), (358, 150, 356, 599), (353, 600, 355, 149), (113, 315, 600, 353, 723), (315, 21, 189, 600), (349, 742, 601, 354, 146), (750, 741, 601, 742), (749, 723, 353, 743), (265, 602, 267, 65), (146, 354, 602, 265), (354, 149, 352, 602), (352, 603, 351, 148), (149, 355, 603, 352), (355, 70, 272, 603), (356, 604, 350, 147), (150, 359, 604, 356), (359, 146, 265, 604), (360, 605, 212, 93), (151, 363, 605, 360), (363, 145, 264, 605), (364, 606, 347, 144), (152, 367, 606, 364), (367, 102, 221, 606), (368, 607, 346, 143), (153, 371, 607, 368), (371, 142, 261, 607), (372, 608, 219, 100), (154, 375, 608, 372), (375, 141, 260, 608), (376, 609, 343, 140), (155, 379, 609, 376), (379, 105, 224, 609), (380, 610, 342, 139), (156, 383, 610, 380), (383, 138, 257, 610), (384, 611, 220, 101), (157, 387, 611, 384), (387, 137, 256, 611), (388, 612, 339, 136), (158, 391, 612, 388), (391, 103, 222, 612), (392, 613, 338, 135), (159, 395, 613, 392), (395, 134, 253, 613), (396, 614, 286, 84), (160, 399, 614, 396), (399, 133, 252, 614), (400, 615, 335, 132), (161, 403, 615, 400), (403, 104, 223, 615), (404, 616, 334, 131), (162, 407, 616, 404), (407, 130, 249, 616), (408, 617, 287, 85), (163, 411, 617, 408), (411, 129, 248, 617), (796, 792, 618, 793), (795, 769, 225, 794), (416, 619, 330, 128), (165, 419, 619, 416), (419, 127, 770, 245, 619), (420, 620, 288, 86), (166, 423, 620, 420), (423, 126, 244, 620), (424, 621, 327, 125), (167, 427, 621, 424), (427, 107, 226, 621), (428, 622, 326, 668, 124), (168, 431, 622, 428), (431, 123, 241, 622), (701, 693, 289, 667), (700, 694, 623, 695), (434, 122, 240, 623, 694), (435, 624, 323, 121), (170, 438, 624, 435), (438, 66, 268, 624), (439, 625, 322, 120), (171, 442, 625, 439), (442, 119, 237, 625), (443, 626, 290, 88), (172, 446, 626, 443), (446, 118, 236, 626), (447, 627, 319, 117), (173, 450, 627, 447), (450, 71, 273, 627), (451, 628, 318, 116), (174, 454, 628, 451), (454, 115, 233, 628), (748, 744, 291, 712), (747, 745, 629, 746), (459, 630, 315, 113, 717), (176, 462, 630, 459, 727), (462, 95, 297, 630), (463, 631, 314, 112), (177, 466, 631, 463), (466, 90, 292, 631), (467, 632, 313, 111), (178, 470, 632, 467), (470, 83, 202, 632), (471, 633, 312, 110), (179, 768, 474, 633, 471), (474, 778, 82, 201, 633), (475, 634, 696, 311, 109), (180, 478, 697, 634, 475), (699, 672, 199, 698), (479, 635, 310, 108), (181, 482, 635, 479), (482, 79, 198, 635), (483, 636, 196, 77), (182, 486, 636, 483), (486, 81, 200, 636), (487, 637, 195, 76), (183, 490, 637, 487), (490, 78, 197, 637), (491, 638, 188, 69), (184, 494, 638, 491), (494, 94, 296, 638), (644, 642, 641, 645, 639, 640, 643, 646), (461, 733, 521, 645, 641), (56, 721, 291, 643, 640), (291, 744, 629, 646, 643), (521, 732, 232, 639, 645), (232, 711, 56, 640, 639), (114, 719, 461, 641, 642), (458, 726, 114, 642, 644), (653, 654, 647, 648, 649, 651, 650, 652), (331, 780, 510, 648, 647), (412, 793, 618, 654, 653), (510, 781, 472, 649, 648), (618, 791, 331, 647, 654), (247, 787, 557, 652, 650), (472, 786, 511, 651, 649), (511, 784, 247, 650, 651), (658, 660, 662, 659, 656, 655, 661, 657), (169, 678, 432, 660, 658), (542, 691, 199, 659, 662), (541, 689, 433, 657, 661), (80, 666, 282, 655, 656), (199, 672, 80, 656, 659), (432, 692, 542, 662, 660), (282, 688, 541, 661, 655), (697, 699, 698, 634), (478, 680, 699, 697), (680, 80, 672, 699), (678, 700, 695, 432), (169, 671, 700, 678), (671, 434, 694, 700), (669, 701, 667, 87), (432, 695, 701, 669), (695, 623, 693, 701), (663, 702, 664, 30), (199, 691, 702, 663), (691, 542, 690, 702), (687, 703, 689, 541), (242, 674, 703, 687), (674, 124, 679, 703), (675, 704, 688, 282), (47, 665, 704, 675), (665, 242, 687, 704), (679, 705, 686, 433), (124, 668, 705, 679), (668, 326, 685, 705), (670, 706, 671, 169), (433, 686, 706, 670), (686, 540, 684, 706), (682, 707, 683, 507), (335, 677, 707, 682), (677, 47, 675, 707), (681, 708, 680, 478), (507, 683, 708, 681), (683, 282, 666, 708), (690, 709, 673, 206), (542, 692, 709, 690), (692, 432, 669, 709), (696, 710, 676, 311), (634, 698, 710, 696), (698, 199, 663, 710), (725, 747, 746, 455), (175, 716, 747, 725), (716, 458, 745, 747), (714, 748, 712, 89), (455, 746, 748, 714), (746, 629, 744, 748), (741, 749, 743, 601), (232, 720, 749, 741), (720, 113, 723, 749), (722, 750, 742, 349), (56, 711, 750, 722), (711, 232, 741, 750), (738, 751, 740, 597), (291, 721, 751, 738), (721, 56, 722, 751), (724, 752, 739, 357), (89, 712, 752, 724), (712, 291, 738, 752), (715, 753, 716, 175), (456, 736, 753, 715), (736, 522, 735, 753), (733, 754, 734, 521), (461, 728, 754, 733), (728, 176, 727, 754), (713, 755, 719, 114), (316, 730, 755, 713), (730, 520, 729, 755), (729, 756, 728, 461), (520, 731, 756, 729), (731, 460, 718, 756), (732, 757, 720, 232), (521, 734, 757, 732), (734, 459, 717, 757), (735, 758, 726, 458), (522, 737, 758, 735), (737, 316, 713, 758), (792, 795, 794, 618), (415, 776, 795, 792), (776, 106, 769, 795), (774, 796, 793, 412), (164, 765, 796, 774), (765, 415, 792, 796), (788, 797, 790, 557), (414, 775, 797, 788), (775, 164, 774, 797), (770, 798, 789, 245), (127, 764, 798, 770), (764, 414, 788, 798), (760, 799, 761, 60), (245, 789, 799, 760), (789, 557, 787, 799), (772, 800, 785, 328), (60, 761, 800, 772), (761, 247, 784, 800), (763, 801, 767, 126), (328, 785, 801, 763), (785, 511, 783, 801), (780, 802, 782, 510), (331, 773, 802, 780), (773, 49, 771, 802), (766, 803, 768, 179), (472, 781, 803, 766), (781, 510, 779, 803), (779, 804, 778, 474), (510, 782, 804, 779), (782, 284, 762, 804), (783, 805, 777, 473), (511, 786, 805, 783), (786, 472, 766, 805), (791, 806, 773, 331), (618, 794, 806, 791), (794, 225, 759, 806)])
me_cube.polygons.foreach_set('use_smooth', [0, 0, 0, 0, 0, 0, 0, 0, 0, 0, 0, 0, 0, 0, 0, 0, 0, 0, 0, 1, 0, 0, 0, 0, 0, 0, 0, 0, 0, 0, 0, 0, 0, 0, 0, 0, 0, 0, 0, 0, 0, 0, 0, 0, 0, 0, 0, 0, 0, 0, 0, 0, 0, 0, 0, 0, 0, 0, 0, 0, 0, 0, 0, 0, 0, 0, 0, 0, 0, 0, 0, 0, 0, 0, 0, 0, 0, 0, 0, 0, 0, 0, 0, 0, 0, 0, 0, 0, 0, 0, 0, 0, 0, 0, 0, 0, 0, 0, 0, 0, 0, 0, 0, 0, 0, 0, 0, 0, 0, 0, 1, 0, 0, 0, 0, 0, 0, 0, 0, 0, 0, 0, 0, 0, 0, 0, 0, 0, 0, 0, 0, 0, 0, 0, 0, 0, 0, 0, 0, 0, 0, 0, 0, 0, 0, 1, 0, 0, 0, 0, 0, 0, 0, 0, 0, 0, 0, 0, 0, 0, 0, 0, 0, 0, 0, 0, 0, 0, 0, 0, 0, 0, 0, 0, 0, 0, 0, 0, 0, 0, 0, 0, 0, 0, 0, 0, 0, 0, 0, 0, 0, 0, 0, 0, 0, 0, 1, 0, 0, 0, 0, 0, 0, 0, 0, 0, 0, 0, 0, 0, 0, 0, 0, 0, 0, 0, 0, 0, 0, 0, 0, 0, 0, 0, 0, 0, 0, 0, 0, 0, 0, 0, 0, 0, 0, 0, 0, 0, 0, 0, 0, 0, 0, 0, 0, 0, 0, 0, 0, 0, 0, 0, 0, 0, 0, 0, 0, 0, 0, 0, 0, 0, 0, 0, 0, 0, 0, 0, 0, 0, 0, 0, 0, 0, 0, 0, 0, 0, 0, 0, 0, 0, 0, 0, 0, 0, 0, 0, 0, 0, 1, 1, 0, 1, 1, 1, 0, 0, 0, 0, 0, 0, 0, 0, 0, 0, 0, 0, 0, 0, 0, 0, 0, 0, 0, 0, 0, 0, 0, 0, 0, 0, 0, 0, 0, 0, 0, 0, 0, 0, 0, 0, 0, 0, 0, 0, 0, 0, 0, 0, 0, 0, 0, 0, 0, 0, 0, 0, 0, 0, 0, 0, 0, 0, 0, 0, 0, 0, 0, 0, 0, 0, 0, 0, 0, 0, 0, 0, 0, 0, 0, 0, 0, 0, 0, 0, 0, 0, 0, 0, 0, 0, 0, 0, 0, 0, 0, 0, 0, 0, 0, 0, 0, 0, 0, 0, 0, 0, 0, 0, 0, 0, 0, 0, 0, 0, 0, 0, 0, 0, 0, 0, 0, 0, 0, 0, 0, 0, 0, 0, 0, 0, 0, 0, 0, 0, 0, 0, 0, 0, 0, 0, 0, 0, 0, 0, 0, 0, 0, 0, 0, 0, 0, 0, 0, 0, 0, 0, 0, 0, 0, 0, 0, 0, 0, 0, 0, 0, 0, 0, 0, 0, 0, 0, 0, 0, 0, 0, 0, 0, 0, 0, 0, 0, 0, 0, 0, 0, 0, 0, 0, 0, 0, 0, 0, 0, 0, 0, 0, 0, 0, 0, 0, 0, 0, 0, 0, 0, 0, 0, 0, 0, 0, 0, 0, 0, 0, 0, 0, 0, 0, 0, 0, 0, 0, 0, 0, 0, 0, 0, 0, 0, 0, 0, 0, 0, 0, 0, 0, 0, 0, 0, 0, 0, 0, 1, 1, 0, 0, 0, 0, 0, 0, 0, 0, 0, 0, 0, 0, 0, 0, 0, 0, 0, 0, 0, 0, 0, 0, 0, 0, 0, 0, 0, 0, 0, 0, 0, 0, 1, 0, 0, 0, 0, 0, 0, 0, 0, 0, 0, 0, 0, 0, 0, 0, 0, 0, 0, 0, 0, 0, 0, 0, 0, 0, 0, 0, 0, 0, 0, 0, 0, 0, 0, 0, 0, 1, 1, 1, 1, 1, 1, 1, 1, 1, 1, 1, 1, 1, 1, 1, 1, 1, 1, 1, 1, 1, 1, 1, 1, 1, 1, 1, 1, 1, 1, 1, 1, 1, 1, 1, 1, 0, 0, 0, 0, 0, 0, 0, 0, 0, 0, 0, 0, 0, 0, 0, 0, 0, 0, 0, 0, 0, 0, 0, 0, 0, 0, 0, 0, 0, 0, 0, 0, 0, 0, 0, 0, 0, 0, 0, 0, 0, 0, 0, 0, 0, 0, 0, 0, 0, 0, 0, 0, 0, 0, 0, 0, 0, 0, 0, 0, 0, 0, 0, 0, 0, 0, 0, 0, 0, 0, 0, 0])
_uv = me_cube.uv_layers.new(name='UVMap')
_uv.uv.foreach_set('vector', [0.375, 0.0, 0.625, 0.0, 0.625, 0.25, 0.375, 0.25, 0.375, 0.25, 0.625, 0.25, 0.625, 0.5, 0.375, 0.5, 0.375, 0.5, 0.625, 0.5, 0.625, 0.75, 0.375, 0.75, 0.375, 0.75, 0.625, 0.75, 0.625, 1.0, 0.375, 1.0, 0.125, 0.5, 0.375, 0.5, 0.375, 0.75, 0.125, 0.75, 0.8646, 0.7396, 0.875, 0.7396, 0.875, 0.75, 0.8646, 0.75, 0.375, 0.0, 0.625, 0.0, 0.625, 0.25, 0.375, 0.25, 0.375, 0.25, 0.625, 0.25, 0.625, 0.5, 0.375, 0.5, 0.375, 0.5, 0.625, 0.5, 0.625, 0.75, 0.375, 0.75, 0.375, 0.75, 0.625, 0.75, 0.625, 1.0, 0.375, 1.0, 0.125, 0.5, 0.375, 0.5, 0.375, 0.75, 0.125, 0.75, 0.625, 0.5, 0.875, 0.5, 0.875, 0.75, 0.625, 0.75, 0.875, 0.75, 0.875, 0.7396, 0.875, 0.7292, 0.875, 0.7188, 0.875, 0.7083, 0.875, 0.6979, 0.875, 0.6875, 0.875, 0.6771, 0.875, 0.6667, 0.875, 0.6562, 0.875, 0.6458, 0.875, 0.6354, 0.875, 0.625, 0.875, 0.6146, 0.875, 0.6042, 0.875, 0.5938, 0.875, 0.5833, 0.875, 0.5729, 0.875, 0.5625, 0.875, 0.5521, 0.875, 0.5417, 0.875, 0.5312, 0.875, 0.5208, 0.875, 0.5104, 0.875, 0.5, 0.875, 0.5, 0.875, 0.75, 0.875, 0.5, 0.8646, 0.5, 0.8542, 0.5, 0.8438, 0.5, 0.8333, 0.5, 0.8229, 0.5, 0.8125, 0.5, 0.8021, 0.5, 0.7917, 0.5, 0.7812, 0.5, 0.7708, 0.5, 0.7604, 0.5, 0.75, 0.5, 0.7396, 0.5, 0.7292, 0.5, 0.7188, 0.5, 0.7083, 0.5, 0.6979, 0.5, 0.6875, 0.5, 0.6771, 0.5, 0.6667, 0.5, 0.6562, 0.5, 0.6458, 0.5, 0.6354, 0.5, 0.625, 0.5, 0.625, 0.5, 0.875, 0.5, 0.625, 0.5, 0.625, 0.5104, 0.625, 0.5208, 0.625, 0.5312, 0.625, 0.5417, 0.625, 0.5521, 0.625, 0.5625, 0.625, 0.5729, 0.625, 0.5833, 0.625, 0.5938, 0.625, 0.6042, 0.625, 0.6146, 0.625, 0.625, 0.625, 0.6354, 0.625, 0.6458, 0.625, 0.6562, 0.625, 0.6667, 0.625, 0.6771, 0.625, 0.6875, 0.625, 0.6979, 0.625, 0.7083, 0.625, 0.7188, 0.625, 0.7292, 0.625, 0.7396, 0.625, 0.75, 0.625, 0.75, 0.625, 0.5, 0.625, 0.75, 0.6354, 0.75, 0.6458, 0.75, 0.6562, 0.75, 0.6667, 0.75, 0.6771, 0.75, 0.6875, 0.75, 0.6979, 0.75, 0.7083, 0.75, 0.7188, 0.75, 0.7292, 0.75, 0.7396, 0.75, 0.75, 0.75, 0.7604, 0.75, 0.7708, 0.75, 0.7812, 0.75, 0.7917, 0.75, 0.8021, 0.75, 0.8125, 0.75, 0.8229, 0.75, 0.8333, 0.75, 0.8438, 0.75, 0.8542, 0.75, 0.8646, 0.75, 0.875, 0.75, 0.875, 0.75, 0.625, 0.75, 0.6979, 0.7396, 0.7083, 0.7396, 0.7083, 0.75, 0.6979, 0.75, 0.7812, 0.7396, 0.7917, 0.7396, 0.7917, 0.75, 0.7812, 0.75, 0.6979, 0.5729, 0.7083, 0.5729, 0.7083, 0.5833, 0.6979, 0.5833, 0.7031, 0.6615, 0.7083, 0.6615, 0.7083, 0.6667, 0.7031, 0.6667, 0.7812, 0.5729, 0.7917, 0.5729, 0.7917, 0.5833, 0.7812, 0.5833, 0.7812, 0.6562, 0.7917, 0.6562, 0.7917, 0.6667, 0.7812, 0.6667, 0.8646, 0.5729, 0.875, 0.5729, 0.875, 0.5833, 0.8646, 0.5833, 0.8646, 0.6562, 0.875, 0.6562, 0.875, 0.6667, 0.8646, 0.6667, 0.8229, 0.6146, 0.8333, 0.6146, 0.8333, 0.625, 0.8229, 0.625, 0.8646, 0.6146, 0.875, 0.6146, 0.875, 0.625, 0.8646, 0.625, 0.8229, 0.5729, 0.8333, 0.5729, 0.8333, 0.5833, 0.8229, 0.5833, 0.8229, 0.5312, 0.8333, 0.5312, 0.8333, 0.5417, 0.8229, 0.5417, 0.8646, 0.5312, 0.875, 0.5312, 0.875, 0.5417, 0.8646, 0.5417, 0.7396, 0.6562, 0.75, 0.6562, 0.75, 0.6667, 0.7396, 0.6667, 0.7396, 0.6615, 0.7396, 0.6146, 0.75, 0.6146, 0.75, 0.625, 0.7396, 0.625, 0.7812, 0.6146, 0.7917, 0.6146, 0.7917, 0.625, 0.7812, 0.625, 0.7396, 0.5729, 0.75, 0.5729, 0.75, 0.5833, 0.7396, 0.5833, 0.7396, 0.5312, 0.75, 0.5312, 0.75, 0.5365, 0.75, 0.5417, 0.7396, 0.5417, 0.7865, 0.5365, 0.7917, 0.5365, 0.7917, 0.5417, 0.7865, 0.5417, 0.6562, 0.6562, 0.6667, 0.6562, 0.6667, 0.6667, 0.6562, 0.6667, 0.6562, 0.6146, 0.6667, 0.6146, 0.6667, 0.625, 0.6562, 0.625, 0.6979, 0.6146, 0.7083, 0.6146, 0.7083, 0.625, 0.7031, 0.625, 0.6979, 0.625, 0.6562, 0.5729, 0.6667, 0.5729, 0.6667, 0.5833, 0.6562, 0.5833, 0.6562, 0.5312, 0.6667, 0.5312, 0.6667, 0.5417, 0.6562, 0.5417, 0.6979, 0.5312, 0.7083, 0.5312, 0.7083, 0.5417, 0.6979, 0.5417, 0.7396, 0.7396, 0.75, 0.7396, 0.75, 0.75, 0.7396, 0.75, 0.7396, 0.6979, 0.75, 0.6979, 0.75, 0.7083, 0.7396, 0.7083, 0.7812, 0.6979, 0.7917, 0.6979, 0.7917, 0.7083, 0.7812, 0.7083, 0.6562, 0.7396, 0.6667, 0.7396, 0.6667, 0.75, 0.6562, 0.75, 0.6562, 0.6979, 0.6667, 0.6979, 0.6667, 0.7083, 0.6562, 0.7083, 0.6979, 0.6979, 0.7083, 0.6979, 0.7083, 0.7083, 0.6979, 0.7083, 0.8229, 0.7396, 0.8333, 0.7396, 0.8333, 0.75, 0.8229, 0.75, 0.8229, 0.6979, 0.8333, 0.6979, 0.8333, 0.7083, 0.8229, 0.7083, 0.8646, 0.6979, 0.875, 0.6979, 0.875, 0.7083, 0.8646, 0.7083, 0.8438, 0.6979, 0.8542, 0.6979, 0.8542, 0.7083, 0.8438, 0.7083, 0.8438, 0.6771, 0.849, 0.6771, 0.8542, 0.6771, 0.8542, 0.6875, 0.8438, 0.6875, 0.8646, 0.6771, 0.875, 0.6771, 0.875, 0.6875, 0.8646, 0.6875, 0.8021, 0.6979, 0.8125, 0.6979, 0.8125, 0.7083, 0.8021, 0.7083, 0.8021, 0.6771, 0.8125, 0.6771, 0.8125, 0.6875, 0.8021, 0.6875, 0.8229, 0.6771, 0.8281, 0.6771, 0.8333, 0.6771, 0.8333, 0.6875, 0.8229, 0.6875, 0.8021, 0.7396, 0.8125, 0.7396, 0.8125, 0.75, 0.8021, 0.75, 0.8021, 0.7188, 0.8125, 0.7188, 0.8125, 0.7292, 0.8021, 0.7292, 0.8229, 0.7188, 0.8333, 0.7188, 0.8333, 0.7292, 0.8229, 0.7292, 0.6771, 0.6979, 0.6875, 0.6979, 0.6875, 0.7083, 0.6771, 0.7083, 0.6771, 0.6771, 0.6875, 0.6771, 0.6875, 0.6875, 0.6771, 0.6875, 0.6979, 0.6771, 0.7083, 0.6771, 0.7083, 0.6875, 0.6979, 0.6875, 0.6354, 0.6979, 0.6458, 0.6979, 0.6458, 0.7083, 0.6354, 0.7083, 0.6354, 0.6771, 0.6458, 0.6771, 0.6458, 0.6875, 0.6354, 0.6875, 0.6562, 0.6771, 0.6667, 0.6771, 0.6667, 0.6875, 0.6562, 0.6875, 0.6354, 0.7396, 0.6458, 0.7396, 0.6458, 0.75, 0.6354, 0.75, 0.6354, 0.7188, 0.6458, 0.7188, 0.6458, 0.7292, 0.6354, 0.7292, 0.6562, 0.7188, 0.6667, 0.7188, 0.6667, 0.7292, 0.6562, 0.7292, 0.7604, 0.6979, 0.7708, 0.6979, 0.7708, 0.7083, 0.7604, 0.7083, 0.7604, 0.6771, 0.7708, 0.6771, 0.7708, 0.6875, 0.7604, 0.6875, 0.7812, 0.6771, 0.7917, 0.6771, 0.7917, 0.6875, 0.7812, 0.6875, 0.7187, 0.6979, 0.7292, 0.6979, 0.7292, 0.7083, 0.7187, 0.7083, 0.7187, 0.6771, 0.7292, 0.6771, 0.7292, 0.6875, 0.7187, 0.6875, 0.7396, 0.6771, 0.75, 0.6771, 0.75, 0.6875, 0.7396, 0.6875, 0.7188, 0.7396, 0.7292, 0.7396, 0.7292, 0.75, 0.7188, 0.75, 0.7187, 0.7188, 0.7292, 0.7188, 0.7292, 0.7292, 0.7187, 0.7292, 0.7396, 0.7188, 0.75, 0.7188, 0.75, 0.7292, 0.7396, 0.7292, 0.6771, 0.5312, 0.6875, 0.5312, 0.6875, 0.5417, 0.6771, 0.5417, 0.6771, 0.5104, 0.6875, 0.5104, 0.6875, 0.5208, 0.6771, 0.5208, 0.6979, 0.5104, 0.7083, 0.5104, 0.7083, 0.5208, 0.6979, 0.5208, 0.6354, 0.5312, 0.6458, 0.5312, 0.6458, 0.5417, 0.6354, 0.5417, 0.6354, 0.5104, 0.6458, 0.5104, 0.6458, 0.5208, 0.6354, 0.5208, 0.6562, 0.5104, 0.6667, 0.5104, 0.6667, 0.5208, 0.6562, 0.5208, 0.6354, 0.5729, 0.6458, 0.5729, 0.6458, 0.5833, 0.6354, 0.5833, 0.6354, 0.5521, 0.6458, 0.5521, 0.6458, 0.5625, 0.6354, 0.5625, 0.6562, 0.5521, 0.6667, 0.5521, 0.6667, 0.5625, 0.6562, 0.5625, 0.6771, 0.6146, 0.6875, 0.6146, 0.6875, 0.625, 0.6771, 0.625, 0.6771, 0.5938, 0.6875, 0.5938, 0.6875, 0.6042, 0.6771, 0.6042, 0.6979, 0.5938, 0.7083, 0.5938, 0.7083, 0.6042, 0.6979, 0.6042, 0.6354, 0.6146, 0.6458, 0.6146, 0.6458, 0.625, 0.6354, 0.625, 0.6354, 0.5938, 0.6458, 0.5938, 0.6458, 0.6042, 0.6354, 0.6042, 0.6562, 0.5938, 0.6667, 0.5938, 0.6667, 0.6042, 0.6562, 0.6042, 0.6354, 0.6562, 0.6458, 0.6562, 0.6458, 0.6667, 0.6354, 0.6667, 0.6354, 0.6354, 0.6458, 0.6354, 0.6458, 0.6458, 0.6354, 0.6458, 0.6562, 0.6354, 0.6667, 0.6354, 0.6667, 0.6458, 0.6562, 0.6458, 0.7604, 0.5312, 0.7656, 0.5312, 0.7708, 0.5312, 0.7708, 0.5312, 0.7604, 0.5312, 0.7604, 0.5104, 0.7708, 0.5104, 0.7708, 0.5208, 0.7656, 0.5208, 0.7604, 0.5208, 0.7812, 0.5104, 0.7917, 0.5104, 0.7917, 0.5208, 0.7865, 0.5208, 0.7812, 0.5208, 0.7187, 0.5312, 0.7292, 0.5312, 0.7292, 0.5417, 0.7187, 0.5417, 0.7188, 0.5104, 0.7292, 0.5104, 0.7292, 0.5208, 0.7187, 0.5208, 0.7396, 0.5104, 0.75, 0.5104, 0.75, 0.5208, 0.7396, 0.5208, 0.7187, 0.5729, 0.7292, 0.5729, 0.7292, 0.5833, 0.7187, 0.5833, 0.7187, 0.5521, 0.7292, 0.5521, 0.7292, 0.5625, 0.7187, 0.5625, 0.7396, 0.5521, 0.75, 0.5521, 0.75, 0.5573, 0.75, 0.5625, 0.7396, 0.5625, 0.7604, 0.6146, 0.7708, 0.6146, 0.7708, 0.625, 0.7604, 0.625, 0.7604, 0.5938, 0.7708, 0.5938, 0.7708, 0.6042, 0.7604, 0.6042, 0.7812, 0.5938, 0.7917, 0.5938, 0.7917, 0.6042, 0.7812, 0.6042, 0.7187, 0.6146, 0.7292, 0.6146, 0.7292, 0.625, 0.724, 0.625, 0.7187, 0.625, 0.7187, 0.5938, 0.7292, 0.5938, 0.7292, 0.6042, 0.7187, 0.6042, 0.7396, 0.5938, 0.75, 0.5938, 0.75, 0.6042, 0.7396, 0.6042, 0.724, 0.6615, 0.7292, 0.6615, 0.7292, 0.6667, 0.724, 0.6667, 0.7292, 0.6354, 0.7292, 0.6406, 0.7292, 0.6458, 0.7292, 0.6458, 0.7292, 0.6354, 0.7396, 0.6354, 0.75, 0.6354, 0.75, 0.6458, 0.7396, 0.6458, 0.7396, 0.6406, 0.8438, 0.5312, 0.8542, 0.5312, 0.8542, 0.5417, 0.8438, 0.5417, 0.8438, 0.5104, 0.8542, 0.5104, 0.8542, 0.5208, 0.8438, 0.5208, 0.8646, 0.5104, 0.875, 0.5104, 0.875, 0.5208, 0.8646, 0.5208, 0.8021, 0.5312, 0.8125, 0.5312, 0.8125, 0.5417, 0.8021, 0.5417, 0.8021, 0.5104, 0.8125, 0.5104, 0.8125, 0.5208, 0.8021, 0.5208, 0.8229, 0.5104, 0.8333, 0.5104, 0.8333, 0.5208, 0.8229, 0.5208, 0.8021, 0.5729, 0.8125, 0.5729, 0.8125, 0.5833, 0.8021, 0.5833, 0.8021, 0.5521, 0.8125, 0.5521, 0.8125, 0.5625, 0.8021, 0.5625, 0.8229, 0.5521, 0.8333, 0.5521, 0.8333, 0.5625, 0.8229, 0.5625, 0.8438, 0.6146, 0.8542, 0.6146, 0.8542, 0.625, 0.8438, 0.625, 0.8438, 0.5938, 0.8542, 0.5938, 0.8542, 0.6042, 0.8438, 0.6042, 0.8646, 0.5938, 0.875, 0.5938, 0.875, 0.6042, 0.8646, 0.6042, 0.8021, 0.6146, 0.8125, 0.6146, 0.8125, 0.625, 0.8021, 0.625, 0.8021, 0.5938, 0.8125, 0.5938, 0.8125, 0.6042, 0.8021, 0.6042, 0.8229, 0.5938, 0.8333, 0.5938, 0.8333, 0.6042, 0.8229, 0.6042, 0.8021, 0.6562, 0.8125, 0.6562, 0.8125, 0.6615, 0.8125, 0.6667, 0.8021, 0.6667, 0.8021, 0.6354, 0.8125, 0.6354, 0.8125, 0.6406, 0.8125, 0.6458, 0.8021, 0.6458, 0.8281, 0.6406, 0.8333, 0.6406, 0.8333, 0.6458, 0.8281, 0.6458, 0.849, 0.6615, 0.8542, 0.6615, 0.8542, 0.6667, 0.849, 0.6667, 0.849, 0.6406, 0.8542, 0.6406, 0.8542, 0.6458, 0.849, 0.6458, 0.8646, 0.6354, 0.875, 0.6354, 0.875, 0.6458, 0.8646, 0.6458, 0.8438, 0.5729, 0.8542, 0.5729, 0.8542, 0.5833, 0.8438, 0.5833, 0.8438, 0.5521, 0.8542, 0.5521, 0.8542, 0.5625, 0.8438, 0.5625, 0.8646, 0.5521, 0.875, 0.5521, 0.875, 0.5625, 0.8646, 0.5625, 0.7604, 0.6562, 0.7708, 0.6562, 0.7708, 0.6667, 0.7604, 0.6667, 0.7604, 0.6354, 0.7708, 0.6354, 0.7708, 0.6458, 0.7604, 0.6458, 0.7812, 0.6354, 0.7917, 0.6354, 0.7917, 0.6458, 0.7812, 0.6458, 0.7604, 0.5729, 0.7708, 0.5729, 0.7708, 0.5833, 0.7604, 0.5833, 0.7656, 0.5573, 0.7708, 0.5573, 0.7708, 0.5625, 0.7656, 0.5625, 0.7865, 0.5573, 0.7917, 0.5573, 0.7917, 0.5625, 0.7865, 0.5625, 0.6771, 0.6562, 0.6875, 0.6562, 0.6875, 0.6667, 0.6771, 0.6667, 0.6771, 0.6354, 0.6875, 0.6354, 0.6875, 0.6458, 0.6771, 0.6458, 0.7031, 0.6406, 0.7083, 0.6406, 0.7083, 0.6458, 0.7031, 0.6458, 0.6771, 0.5729, 0.6875, 0.5729, 0.6875, 0.5833, 0.6771, 0.5833, 0.6771, 0.5521, 0.6875, 0.5521, 0.6875, 0.5625, 0.6771, 0.5625, 0.6979, 0.5521, 0.7083, 0.5521, 0.7083, 0.5625, 0.6979, 0.5625, 0.7604, 0.7396, 0.7708, 0.7396, 0.7708, 0.75, 0.7604, 0.75, 0.7604, 0.7188, 0.7708, 0.7188, 0.7708, 0.7292, 0.7604, 0.7292, 0.7812, 0.7188, 0.7917, 0.7188, 0.7917, 0.7292, 0.7812, 0.7292, 0.6771, 0.7396, 0.6875, 0.7396, 0.6875, 0.75, 0.6771, 0.75, 0.6771, 0.7188, 0.6875, 0.7188, 0.6875, 0.7292, 0.6771, 0.7292, 0.6979, 0.7188, 0.7083, 0.7188, 0.7083, 0.7292, 0.6979, 0.7292, 0.8438, 0.7396, 0.8542, 0.7396, 0.8542, 0.75, 0.8438, 0.75, 0.8438, 0.7188, 0.8542, 0.7188, 0.8542, 0.7292, 0.8438, 0.7292, 0.8646, 0.7188, 0.875, 0.7188, 0.875, 0.7292, 0.8646, 0.7292, 0.8542, 0.7188, 0.8646, 0.7188, 0.8646, 0.7292, 0.8542, 0.7292, 0.8542, 0.7083, 0.8646, 0.7083, 0.8646, 0.7188, 0.8542, 0.7188, 0.8646, 0.7083, 0.875, 0.7083, 0.875, 0.7188, 0.8646, 0.7188, 0.8333, 0.7188, 0.8438, 0.7188, 0.8438, 0.7292, 0.8333, 0.7292, 0.8333, 0.7083, 0.8438, 0.7083, 0.8438, 0.7188, 0.8333, 0.7188, 0.8438, 0.7083, 0.8542, 0.7083, 0.8542, 0.7188, 0.8438, 0.7188, 0.8333, 0.7396, 0.8438, 0.7396, 0.8438, 0.75, 0.8333, 0.75, 0.8333, 0.7292, 0.8438, 0.7292, 0.8438, 0.7396, 0.8333, 0.7396, 0.8438, 0.7292, 0.8542, 0.7292, 0.8542, 0.7396, 0.8438, 0.7396, 0.6875, 0.7188, 0.6979, 0.7188, 0.6979, 0.7292, 0.6875, 0.7292, 0.6875, 0.7083, 0.6979, 0.7083, 0.6979, 0.7188, 0.6875, 0.7188, 0.6979, 0.7083, 0.7083, 0.7083, 0.7083, 0.7188, 0.6979, 0.7188, 0.6667, 0.7188, 0.6771, 0.7188, 0.6771, 0.7292, 0.6667, 0.7292, 0.6667, 0.7083, 0.6771, 0.7083, 0.6771, 0.7188, 0.6667, 0.7188, 0.6771, 0.7083, 0.6875, 0.7083, 0.6875, 0.7188, 0.6771, 0.7188, 0.6667, 0.7396, 0.6771, 0.7396, 0.6771, 0.75, 0.6667, 0.75, 0.6667, 0.7292, 0.6771, 0.7292, 0.6771, 0.7396, 0.6667, 0.7396, 0.6771, 0.7292, 0.6875, 0.7292, 0.6875, 0.7396, 0.6771, 0.7396, 0.7708, 0.7188, 0.7812, 0.7188, 0.7812, 0.7292, 0.7708, 0.7292, 0.7708, 0.7083, 0.7812, 0.7083, 0.7812, 0.7188, 0.7708, 0.7188, 0.7812, 0.7083, 0.7917, 0.7083, 0.7917, 0.7188, 0.7812, 0.7188, 0.75, 0.7188, 0.7604, 0.7188, 0.7604, 0.7292, 0.75, 0.7292, 0.75, 0.7083, 0.7604, 0.7083, 0.7604, 0.7188, 0.75, 0.7188, 0.7604, 0.7083, 0.7708, 0.7083, 0.7708, 0.7188, 0.7604, 0.7188, 0.75, 0.7396, 0.7604, 0.7396, 0.7604, 0.75, 0.75, 0.75, 0.75, 0.7292, 0.7604, 0.7292, 0.7604, 0.7396, 0.75, 0.7396, 0.7604, 0.7292, 0.7708, 0.7292, 0.7708, 0.7396, 0.7604, 0.7396, 0.6875, 0.5521, 0.6979, 0.5521, 0.6979, 0.5625, 0.6875, 0.5625, 0.6875, 0.5417, 0.6979, 0.5417, 0.6979, 0.5521, 0.6875, 0.5521, 0.6979, 0.5417, 0.7083, 0.5417, 0.7083, 0.5521, 0.6979, 0.5521, 0.6667, 0.5521, 0.6771, 0.5521, 0.6771, 0.5625, 0.6667, 0.5625, 0.6667, 0.5417, 0.6771, 0.5417, 0.6771, 0.5521, 0.6667, 0.5521, 0.6771, 0.5417, 0.6875, 0.5417, 0.6875, 0.5521, 0.6771, 0.5521, 0.6667, 0.5729, 0.6771, 0.5729, 0.6771, 0.5833, 0.6667, 0.5833, 0.6667, 0.5625, 0.6771, 0.5625, 0.6771, 0.5729, 0.6667, 0.5729, 0.6771, 0.5625, 0.6875, 0.5625, 0.6875, 0.5729, 0.6771, 0.5729, 0.6875, 0.6354, 0.6979, 0.6354, 0.6979, 0.6406, 0.6979, 0.6458, 0.6875, 0.6458, 0.6875, 0.625, 0.6979, 0.625, 0.6979, 0.6302, 0.6979, 0.6354, 0.6875, 0.6354, 0.7031, 0.6302, 0.7083, 0.6302, 0.7083, 0.6354, 0.7031, 0.6354, 0.6667, 0.6354, 0.6771, 0.6354, 0.6771, 0.6458, 0.6667, 0.6458, 0.6667, 0.625, 0.6771, 0.625, 0.6771, 0.6354, 0.6667, 0.6354, 0.6771, 0.625, 0.6875, 0.625, 0.6875, 0.6354, 0.6771, 0.6354, 0.6667, 0.6562, 0.6771, 0.6562, 0.6771, 0.6667, 0.6667, 0.6667, 0.6667, 0.6458, 0.6771, 0.6458, 0.6771, 0.6562, 0.6667, 0.6562, 0.6771, 0.6458, 0.6875, 0.6458, 0.6875, 0.6562, 0.6771, 0.6562, 0.776, 0.5573, 0.7812, 0.5573, 0.7812, 0.5625, 0.776, 0.5625, 0.7865, 0.5469, 0.7917, 0.5469, 0.7917, 0.5521, 0.7865, 0.5521, 0.7552, 0.5573, 0.7604, 0.5573, 0.7604, 0.5625, 0.7552, 0.5625, 0.7552, 0.5469, 0.7604, 0.5469, 0.7604, 0.5521, 0.7552, 0.5521, 0.75, 0.5729, 0.7604, 0.5729, 0.7604, 0.5833, 0.75, 0.5833, 0.75, 0.5625, 0.7552, 0.5625, 0.7604, 0.5625, 0.7604, 0.5729, 0.75, 0.5729, 0.7604, 0.5625, 0.7656, 0.5625, 0.7708, 0.5625, 0.7708, 0.5729, 0.7604, 0.5729, 0.7708, 0.6354, 0.7812, 0.6354, 0.7812, 0.6458, 0.7708, 0.6458, 0.7708, 0.625, 0.7812, 0.625, 0.7812, 0.6354, 0.7708, 0.6354, 0.7812, 0.625, 0.7917, 0.625, 0.7917, 0.6354, 0.7812, 0.6354, 0.75, 0.6354, 0.7604, 0.6354, 0.7604, 0.6458, 0.75, 0.6458, 0.75, 0.625, 0.7604, 0.625, 0.7604, 0.6354, 0.75, 0.6354, 0.7604, 0.625, 0.7708, 0.625, 0.7708, 0.6354, 0.7604, 0.6354, 0.75, 0.6562, 0.7604, 0.6562, 0.7604, 0.6667, 0.75, 0.6667, 0.75, 0.6458, 0.7604, 0.6458, 0.7604, 0.6562, 0.75, 0.6562, 0.7604, 0.6458, 0.7708, 0.6458, 0.7708, 0.6562, 0.7604, 0.6562, 0.8542, 0.5521, 0.8646, 0.5521, 0.8646, 0.5625, 0.8542, 0.5625, 0.8542, 0.5417, 0.8646, 0.5417, 0.8646, 0.5521, 0.8542, 0.5521, 0.8646, 0.5417, 0.875, 0.5417, 0.875, 0.5521, 0.8646, 0.5521, 0.8333, 0.5521, 0.8438, 0.5521, 0.8438, 0.5625, 0.8333, 0.5625, 0.8333, 0.5417, 0.8438, 0.5417, 0.8438, 0.5521, 0.8333, 0.5521, 0.8438, 0.5417, 0.8542, 0.5417, 0.8542, 0.5521, 0.8438, 0.5521, 0.8333, 0.5729, 0.8438, 0.5729, 0.8438, 0.5833, 0.8333, 0.5833, 0.8333, 0.5625, 0.8438, 0.5625, 0.8438, 0.5729, 0.8333, 0.5729, 0.8438, 0.5625, 0.8542, 0.5625, 0.8542, 0.5729, 0.8438, 0.5729, 0.8542, 0.6354, 0.8646, 0.6354, 0.8646, 0.6458, 0.8542, 0.6458, 0.8542, 0.6406, 0.8542, 0.625, 0.8646, 0.625, 0.8646, 0.6354, 0.8542, 0.6354, 0.8646, 0.625, 0.875, 0.625, 0.875, 0.6354, 0.8646, 0.6354, 0.8385, 0.6406, 0.8438, 0.6406, 0.8438, 0.6458, 0.8385, 0.6458, 0.8333, 0.625, 0.8438, 0.625, 0.8438, 0.6354, 0.8385, 0.6354, 0.8333, 0.6354, 0.8438, 0.625, 0.8542, 0.625, 0.8542, 0.6354, 0.849, 0.6354, 0.8438, 0.6354, 0.8229, 0.6562, 0.8229, 0.651, 0.8229, 0.6458, 0.8229, 0.6458, 0.8229, 0.6562, 0.849, 0.651, 0.8542, 0.651, 0.8542, 0.6562, 0.849, 0.6562, 0.8177, 0.6406, 0.8229, 0.6406, 0.8229, 0.6458, 0.8177, 0.6458, 0.8125, 0.625, 0.8229, 0.625, 0.8229, 0.6354, 0.8177, 0.6354, 0.8125, 0.6354, 0.8229, 0.625, 0.8333, 0.625, 0.8333, 0.6354, 0.8281, 0.6354, 0.8229, 0.6354, 0.7917, 0.6354, 0.8021, 0.6354, 0.8021, 0.6458, 0.7917, 0.6458, 0.7917, 0.625, 0.8021, 0.625, 0.8021, 0.6354, 0.7917, 0.6354, 0.8021, 0.625, 0.8125, 0.625, 0.8125, 0.6354, 0.8021, 0.6354, 0.7917, 0.6562, 0.8021, 0.6562, 0.8021, 0.6667, 0.7917, 0.6667, 0.7917, 0.6458, 0.8021, 0.6458, 0.8021, 0.6562, 0.7917, 0.6562, 0.8021, 0.6458, 0.8125, 0.6458, 0.8125, 0.651, 0.8125, 0.6562, 0.8021, 0.6562, 0.8125, 0.5938, 0.8229, 0.5938, 0.8229, 0.6042, 0.8125, 0.6042, 0.8125, 0.5833, 0.8229, 0.5833, 0.8229, 0.5938, 0.8125, 0.5938, 0.8229, 0.5833, 0.8333, 0.5833, 0.8333, 0.5938, 0.8229, 0.5938, 0.7917, 0.5938, 0.8021, 0.5938, 0.8021, 0.6042, 0.7917, 0.6042, 0.7917, 0.5833, 0.8021, 0.5833, 0.8021, 0.5938, 0.7917, 0.5938, 0.8021, 0.5833, 0.8125, 0.5833, 0.8125, 0.5938, 0.8021, 0.5938, 0.7917, 0.6146, 0.8021, 0.6146, 0.8021, 0.625, 0.7917, 0.625, 0.7917, 0.6042, 0.8021, 0.6042, 0.8021, 0.6146, 0.7917, 0.6146, 0.8021, 0.6042, 0.8125, 0.6042, 0.8125, 0.6146, 0.8021, 0.6146, 0.8542, 0.5938, 0.8646, 0.5938, 0.8646, 0.6042, 0.8542, 0.6042, 0.8542, 0.5833, 0.8646, 0.5833, 0.8646, 0.5938, 0.8542, 0.5938, 0.8646, 0.5833, 0.875, 0.5833, 0.875, 0.5938, 0.8646, 0.5938, 0.8333, 0.5938, 0.8438, 0.5938, 0.8438, 0.6042, 0.8333, 0.6042, 0.8333, 0.5833, 0.8438, 0.5833, 0.8438, 0.5938, 0.8333, 0.5938, 0.8438, 0.5833, 0.8542, 0.5833, 0.8542, 0.5938, 0.8438, 0.5938, 0.8333, 0.6146, 0.8438, 0.6146, 0.8438, 0.625, 0.8333, 0.625, 0.8333, 0.6042, 0.8438, 0.6042, 0.8438, 0.6146, 0.8333, 0.6146, 0.8438, 0.6042, 0.8542, 0.6042, 0.8542, 0.6146, 0.8438, 0.6146, 0.8125, 0.5521, 0.8229, 0.5521, 0.8229, 0.5625, 0.8125, 0.5625, 0.8125, 0.5417, 0.8229, 0.5417, 0.8229, 0.5521, 0.8125, 0.5521, 0.8229, 0.5417, 0.8333, 0.5417, 0.8333, 0.5521, 0.8229, 0.5521, 0.7917, 0.5521, 0.8021, 0.5521, 0.8021, 0.5625, 0.7917, 0.5625, 0.7917, 0.5573, 0.7917, 0.5417, 0.8021, 0.5417, 0.8021, 0.5521, 0.7917, 0.5521, 0.7917, 0.5469, 0.8021, 0.5417, 0.8125, 0.5417, 0.8125, 0.5521, 0.8021, 0.5521, 0.7917, 0.5729, 0.8021, 0.5729, 0.8021, 0.5833, 0.7917, 0.5833, 0.7917, 0.5625, 0.8021, 0.5625, 0.8021, 0.5729, 0.7917, 0.5729, 0.8021, 0.5625, 0.8125, 0.5625, 0.8125, 0.5729, 0.8021, 0.5729, 0.8125, 0.5104, 0.8229, 0.5104, 0.8229, 0.5208, 0.8125, 0.5208, 0.8125, 0.5, 0.8229, 0.5, 0.8229, 0.5104, 0.8125, 0.5104, 0.8229, 0.5, 0.8333, 0.5, 0.8333, 0.5104, 0.8229, 0.5104, 0.7917, 0.5104, 0.8021, 0.5104, 0.8021, 0.5208, 0.7917, 0.5208, 0.7917, 0.5, 0.8021, 0.5, 0.8021, 0.5104, 0.7917, 0.5104, 0.8021, 0.5, 0.8125, 0.5, 0.8125, 0.5104, 0.8021, 0.5104, 0.7917, 0.5312, 0.8021, 0.5312, 0.8021, 0.5417, 0.7917, 0.5417, 0.7917, 0.5365, 0.7917, 0.5208, 0.8021, 0.5208, 0.8021, 0.5312, 0.7917, 0.5312, 0.7917, 0.526, 0.8021, 0.5208, 0.8125, 0.5208, 0.8125, 0.5312, 0.8021, 0.5312, 0.8542, 0.5104, 0.8646, 0.5104, 0.8646, 0.5208, 0.8542, 0.5208, 0.8542, 0.5, 0.8646, 0.5, 0.8646, 0.5104, 0.8542, 0.5104, 0.8646, 0.5, 0.875, 0.5, 0.875, 0.5104, 0.8646, 0.5104, 0.8333, 0.5104, 0.8438, 0.5104, 0.8438, 0.5208, 0.8333, 0.5208, 0.8333, 0.5, 0.8438, 0.5, 0.8438, 0.5104, 0.8333, 0.5104, 0.8438, 0.5, 0.8542, 0.5, 0.8542, 0.5104, 0.8438, 0.5104, 0.8333, 0.5312, 0.8438, 0.5312, 0.8438, 0.5417, 0.8333, 0.5417, 0.8333, 0.5208, 0.8438, 0.5208, 0.8438, 0.5312, 0.8333, 0.5312, 0.8438, 0.5208, 0.8542, 0.5208, 0.8542, 0.5312, 0.8438, 0.5312, 0.7344, 0.6406, 0.7396, 0.6406, 0.7396, 0.6458, 0.7344, 0.6458, 0.7344, 0.6302, 0.7396, 0.6302, 0.7396, 0.6354, 0.7344, 0.6354, 0.7396, 0.625, 0.75, 0.625, 0.75, 0.6354, 0.7396, 0.6354, 0.7396, 0.6302, 0.7135, 0.6302, 0.7187, 0.6302, 0.7187, 0.6354, 0.7135, 0.6354, 0.724, 0.6302, 0.7292, 0.6302, 0.7292, 0.6354, 0.724, 0.6354, 0.7135, 0.6615, 0.7187, 0.6615, 0.7187, 0.6667, 0.7135, 0.6667, 0.7292, 0.5938, 0.7396, 0.5938, 0.7396, 0.6042, 0.7292, 0.6042, 0.7292, 0.5833, 0.7396, 0.5833, 0.7396, 0.5938, 0.7292, 0.5938, 0.7396, 0.5833, 0.75, 0.5833, 0.75, 0.5938, 0.7396, 0.5938, 0.7083, 0.5938, 0.7187, 0.5938, 0.7187, 0.6042, 0.7083, 0.6042, 0.7083, 0.5833, 0.7187, 0.5833, 0.7187, 0.5938, 0.7083, 0.5938, 0.7187, 0.5833, 0.7292, 0.5833, 0.7292, 0.5938, 0.7187, 0.5938, 0.7083, 0.6146, 0.7187, 0.6146, 0.7187, 0.625, 0.7135, 0.625, 0.7083, 0.625, 0.7083, 0.6042, 0.7187, 0.6042, 0.7187, 0.6146, 0.7083, 0.6146, 0.7187, 0.6042, 0.7292, 0.6042, 0.7292, 0.6146, 0.7187, 0.6146, 0.7708, 0.5938, 0.7812, 0.5938, 0.7812, 0.6042, 0.7708, 0.6042, 0.7708, 0.5833, 0.7812, 0.5833, 0.7812, 0.5938, 0.7708, 0.5938, 0.7812, 0.5833, 0.7917, 0.5833, 0.7917, 0.5938, 0.7812, 0.5938, 0.75, 0.5938, 0.7604, 0.5938, 0.7604, 0.6042, 0.75, 0.6042, 0.75, 0.5833, 0.7604, 0.5833, 0.7604, 0.5938, 0.75, 0.5938, 0.7604, 0.5833, 0.7708, 0.5833, 0.7708, 0.5938, 0.7604, 0.5938, 0.75, 0.6146, 0.7604, 0.6146, 0.7604, 0.625, 0.75, 0.625, 0.75, 0.6042, 0.7604, 0.6042, 0.7604, 0.6146, 0.75, 0.6146, 0.7604, 0.6042, 0.7708, 0.6042, 0.7708, 0.6146, 0.7604, 0.6146, 0.7292, 0.5521, 0.7396, 0.5521, 0.7396, 0.5625, 0.7292, 0.5625, 0.7292, 0.5417, 0.7396, 0.5417, 0.7396, 0.5521, 0.7292, 0.5521, 0.7396, 0.5417, 0.75, 0.5417, 0.75, 0.5469, 0.75, 0.5521, 0.7396, 0.5521, 0.7083, 0.5521, 0.7187, 0.5521, 0.7187, 0.5625, 0.7083, 0.5625, 0.7083, 0.5417, 0.7187, 0.5417, 0.7187, 0.5521, 0.7083, 0.5521, 0.7187, 0.5417, 0.7292, 0.5417, 0.7292, 0.5521, 0.7187, 0.5521, 0.7083, 0.5729, 0.7187, 0.5729, 0.7187, 0.5833, 0.7083, 0.5833, 0.7083, 0.5625, 0.7187, 0.5625, 0.7187, 0.5729, 0.7083, 0.5729, 0.7187, 0.5625, 0.7292, 0.5625, 0.7292, 0.5729, 0.7187, 0.5729, 0.7292, 0.5104, 0.7396, 0.5104, 0.7396, 0.5208, 0.7292, 0.5208, 0.7292, 0.5, 0.7396, 0.5, 0.7396, 0.5104, 0.7292, 0.5104, 0.7396, 0.5, 0.75, 0.5, 0.75, 0.5104, 0.7396, 0.5104, 0.7083, 0.5104, 0.7188, 0.5104, 0.7187, 0.5208, 0.7083, 0.5208, 0.7083, 0.5, 0.7188, 0.5, 0.7188, 0.5104, 0.7083, 0.5104, 0.7188, 0.5, 0.7292, 0.5, 0.7292, 0.5104, 0.7188, 0.5104, 0.7083, 0.5312, 0.7187, 0.5312, 0.7187, 0.5417, 0.7083, 0.5417, 0.7083, 0.5208, 0.7187, 0.5208, 0.7187, 0.5312, 0.7083, 0.5312, 0.7187, 0.5208, 0.7292, 0.5208, 0.7292, 0.5312, 0.7187, 0.5312, 0.7708, 0.5104, 0.7812, 0.5104, 0.7812, 0.5208, 0.776, 0.5208, 0.7708, 0.5208, 0.7708, 0.5, 0.7812, 0.5, 0.7812, 0.5104, 0.7708, 0.5104, 0.7812, 0.5, 0.7917, 0.5, 0.7917, 0.5104, 0.7812, 0.5104, 0.75, 0.5104, 0.7604, 0.5104, 0.7604, 0.5208, 0.7552, 0.5208, 0.75, 0.5208, 0.75, 0.5, 0.7604, 0.5, 0.7604, 0.5104, 0.75, 0.5104, 0.7604, 0.5, 0.7708, 0.5, 0.7708, 0.5104, 0.7604, 0.5104, 0.7552, 0.5365, 0.7604, 0.5365, 0.7604, 0.5417, 0.7552, 0.5417, 0.7552, 0.526, 0.7604, 0.526, 0.7604, 0.5312, 0.7552, 0.5312, 0.7656, 0.526, 0.7708, 0.526, 0.7708, 0.5312, 0.7656, 0.5312, 0.6458, 0.6354, 0.6562, 0.6354, 0.6562, 0.6458, 0.6458, 0.6458, 0.6458, 0.625, 0.6562, 0.625, 0.6562, 0.6354, 0.6458, 0.6354, 0.6562, 0.625, 0.6667, 0.625, 0.6667, 0.6354, 0.6562, 0.6354, 0.625, 0.6354, 0.6354, 0.6354, 0.6354, 0.6458, 0.625, 0.6458, 0.625, 0.625, 0.6354, 0.625, 0.6354, 0.6354, 0.625, 0.6354, 0.6354, 0.625, 0.6458, 0.625, 0.6458, 0.6354, 0.6354, 0.6354, 0.625, 0.6562, 0.6354, 0.6562, 0.6354, 0.6667, 0.625, 0.6667, 0.625, 0.6458, 0.6354, 0.6458, 0.6354, 0.6562, 0.625, 0.6562, 0.6354, 0.6458, 0.6458, 0.6458, 0.6458, 0.6562, 0.6354, 0.6562, 0.6458, 0.5938, 0.6562, 0.5938, 0.6562, 0.6042, 0.6458, 0.6042, 0.6458, 0.5833, 0.6562, 0.5833, 0.6562, 0.5938, 0.6458, 0.5938, 0.6562, 0.5833, 0.6667, 0.5833, 0.6667, 0.5938, 0.6562, 0.5938, 0.625, 0.5938, 0.6354, 0.5938, 0.6354, 0.6042, 0.625, 0.6042, 0.625, 0.5833, 0.6354, 0.5833, 0.6354, 0.5938, 0.625, 0.5938, 0.6354, 0.5833, 0.6458, 0.5833, 0.6458, 0.5938, 0.6354, 0.5938, 0.625, 0.6146, 0.6354, 0.6146, 0.6354, 0.625, 0.625, 0.625, 0.625, 0.6042, 0.6354, 0.6042, 0.6354, 0.6146, 0.625, 0.6146, 0.6354, 0.6042, 0.6458, 0.6042, 0.6458, 0.6146, 0.6354, 0.6146, 0.6875, 0.5938, 0.6979, 0.5938, 0.6979, 0.6042, 0.6875, 0.6042, 0.6875, 0.5833, 0.6979, 0.5833, 0.6979, 0.5938, 0.6875, 0.5938, 0.6979, 0.5833, 0.7083, 0.5833, 0.7083, 0.5938, 0.6979, 0.5938, 0.6667, 0.5938, 0.6771, 0.5938, 0.6771, 0.6042, 0.6667, 0.6042, 0.6667, 0.5833, 0.6771, 0.5833, 0.6771, 0.5938, 0.6667, 0.5938, 0.6771, 0.5833, 0.6875, 0.5833, 0.6875, 0.5938, 0.6771, 0.5938, 0.6667, 0.6146, 0.6771, 0.6146, 0.6771, 0.625, 0.6667, 0.625, 0.6667, 0.6042, 0.6771, 0.6042, 0.6771, 0.6146, 0.6667, 0.6146, 0.6771, 0.6042, 0.6875, 0.6042, 0.6875, 0.6146, 0.6771, 0.6146, 0.6458, 0.5521, 0.6562, 0.5521, 0.6562, 0.5625, 0.6458, 0.5625, 0.6458, 0.5417, 0.6562, 0.5417, 0.6562, 0.5521, 0.6458, 0.5521, 0.6562, 0.5417, 0.6667, 0.5417, 0.6667, 0.5521, 0.6562, 0.5521, 0.625, 0.5521, 0.6354, 0.5521, 0.6354, 0.5625, 0.625, 0.5625, 0.625, 0.5417, 0.6354, 0.5417, 0.6354, 0.5521, 0.625, 0.5521, 0.6354, 0.5417, 0.6458, 0.5417, 0.6458, 0.5521, 0.6354, 0.5521, 0.625, 0.5729, 0.6354, 0.5729, 0.6354, 0.5833, 0.625, 0.5833, 0.625, 0.5625, 0.6354, 0.5625, 0.6354, 0.5729, 0.625, 0.5729, 0.6354, 0.5625, 0.6458, 0.5625, 0.6458, 0.5729, 0.6354, 0.5729, 0.6458, 0.5104, 0.6562, 0.5104, 0.6562, 0.5208, 0.6458, 0.5208, 0.6458, 0.5, 0.6562, 0.5, 0.6562, 0.5104, 0.6458, 0.5104, 0.6562, 0.5, 0.6667, 0.5, 0.6667, 0.5104, 0.6562, 0.5104, 0.625, 0.5104, 0.6354, 0.5104, 0.6354, 0.5208, 0.625, 0.5208, 0.625, 0.5, 0.6354, 0.5, 0.6354, 0.5104, 0.625, 0.5104, 0.6354, 0.5, 0.6458, 0.5, 0.6458, 0.5104, 0.6354, 0.5104, 0.625, 0.5312, 0.6354, 0.5312, 0.6354, 0.5417, 0.625, 0.5417, 0.625, 0.5208, 0.6354, 0.5208, 0.6354, 0.5312, 0.625, 0.5312, 0.6354, 0.5208, 0.6458, 0.5208, 0.6458, 0.5312, 0.6354, 0.5312, 0.6875, 0.5104, 0.6979, 0.5104, 0.6979, 0.5208, 0.6875, 0.5208, 0.6875, 0.5, 0.6979, 0.5, 0.6979, 0.5104, 0.6875, 0.5104, 0.6979, 0.5, 0.7083, 0.5, 0.7083, 0.5104, 0.6979, 0.5104, 0.6667, 0.5104, 0.6771, 0.5104, 0.6771, 0.5208, 0.6667, 0.5208, 0.6667, 0.5, 0.6771, 0.5, 0.6771, 0.5104, 0.6667, 0.5104, 0.6771, 0.5, 0.6875, 0.5, 0.6875, 0.5104, 0.6771, 0.5104, 0.6667, 0.5312, 0.6771, 0.5312, 0.6771, 0.5417, 0.6667, 0.5417, 0.6667, 0.5208, 0.6771, 0.5208, 0.6771, 0.5312, 0.6667, 0.5312, 0.6771, 0.5208, 0.6875, 0.5208, 0.6875, 0.5312, 0.6771, 0.5312, 0.7292, 0.7188, 0.7396, 0.7188, 0.7396, 0.7292, 0.7292, 0.7292, 0.7292, 0.7083, 0.7396, 0.7083, 0.7396, 0.7188, 0.7292, 0.7188, 0.7396, 0.7083, 0.75, 0.7083, 0.75, 0.7188, 0.7396, 0.7188, 0.7083, 0.7188, 0.7187, 0.7188, 0.7187, 0.7292, 0.7083, 0.7292, 0.7083, 0.7083, 0.7187, 0.7083, 0.7187, 0.7188, 0.7083, 0.7188, 0.7187, 0.7083, 0.7292, 0.7083, 0.7292, 0.7188, 0.7187, 0.7188, 0.7083, 0.7396, 0.7188, 0.7396, 0.7188, 0.75, 0.7083, 0.75, 0.7083, 0.7292, 0.7187, 0.7292, 0.7188, 0.7396, 0.7083, 0.7396, 0.7187, 0.7292, 0.7292, 0.7292, 0.7292, 0.7396, 0.7188, 0.7396, 0.7292, 0.6771, 0.7396, 0.6771, 0.7396, 0.6875, 0.7292, 0.6875, 0.7292, 0.6667, 0.7344, 0.6667, 0.7396, 0.6667, 0.7396, 0.6771, 0.7292, 0.6771, 0.7396, 0.6667, 0.75, 0.6667, 0.75, 0.6771, 0.7396, 0.6771, 0.7083, 0.6771, 0.7187, 0.6771, 0.7187, 0.6875, 0.7083, 0.6875, 0.7083, 0.6667, 0.7135, 0.6667, 0.7187, 0.6667, 0.7187, 0.6771, 0.7083, 0.6771, 0.7187, 0.6667, 0.724, 0.6667, 0.7292, 0.6667, 0.7292, 0.6771, 0.7187, 0.6771, 0.7083, 0.6979, 0.7187, 0.6979, 0.7187, 0.7083, 0.7083, 0.7083, 0.7083, 0.6875, 0.7187, 0.6875, 0.7187, 0.6979, 0.7083, 0.6979, 0.7187, 0.6875, 0.7292, 0.6875, 0.7292, 0.6979, 0.7187, 0.6979, 0.7708, 0.6771, 0.7812, 0.6771, 0.7812, 0.6875, 0.7708, 0.6875, 0.7708, 0.6667, 0.7812, 0.6667, 0.7812, 0.6771, 0.7708, 0.6771, 0.7812, 0.6667, 0.7917, 0.6667, 0.7917, 0.6771, 0.7812, 0.6771, 0.75, 0.6771, 0.7604, 0.6771, 0.7604, 0.6875, 0.75, 0.6875, 0.75, 0.6667, 0.7604, 0.6667, 0.7604, 0.6771, 0.75, 0.6771, 0.7604, 0.6667, 0.7708, 0.6667, 0.7708, 0.6771, 0.7604, 0.6771, 0.75, 0.6979, 0.7604, 0.6979, 0.7604, 0.7083, 0.75, 0.7083, 0.75, 0.6875, 0.7604, 0.6875, 0.7604, 0.6979, 0.75, 0.6979, 0.7604, 0.6875, 0.7708, 0.6875, 0.7708, 0.6979, 0.7604, 0.6979, 0.6458, 0.7188, 0.6562, 0.7188, 0.6562, 0.7292, 0.6458, 0.7292, 0.6458, 0.7083, 0.6562, 0.7083, 0.6562, 0.7188, 0.6458, 0.7188, 0.6562, 0.7083, 0.6667, 0.7083, 0.6667, 0.7188, 0.6562, 0.7188, 0.625, 0.7188, 0.6354, 0.7188, 0.6354, 0.7292, 0.625, 0.7292, 0.625, 0.7083, 0.6354, 0.7083, 0.6354, 0.7188, 0.625, 0.7188, 0.6354, 0.7083, 0.6458, 0.7083, 0.6458, 0.7188, 0.6354, 0.7188, 0.625, 0.7396, 0.6354, 0.7396, 0.6354, 0.75, 0.625, 0.75, 0.625, 0.7292, 0.6354, 0.7292, 0.6354, 0.7396, 0.625, 0.7396, 0.6354, 0.7292, 0.6458, 0.7292, 0.6458, 0.7396, 0.6354, 0.7396, 0.6458, 0.6771, 0.6562, 0.6771, 0.6562, 0.6875, 0.6458, 0.6875, 0.6458, 0.6667, 0.6562, 0.6667, 0.6562, 0.6771, 0.6458, 0.6771, 0.6562, 0.6667, 0.6667, 0.6667, 0.6667, 0.6771, 0.6562, 0.6771, 0.625, 0.6771, 0.6354, 0.6771, 0.6354, 0.6875, 0.625, 0.6875, 0.625, 0.6667, 0.6354, 0.6667, 0.6354, 0.6771, 0.625, 0.6771, 0.6354, 0.6667, 0.6458, 0.6667, 0.6458, 0.6771, 0.6354, 0.6771, 0.625, 0.6979, 0.6354, 0.6979, 0.6354, 0.7083, 0.625, 0.7083, 0.625, 0.6875, 0.6354, 0.6875, 0.6354, 0.6979, 0.625, 0.6979, 0.6354, 0.6875, 0.6458, 0.6875, 0.6458, 0.6979, 0.6354, 0.6979, 0.6875, 0.6771, 0.6979, 0.6771, 0.6979, 0.6875, 0.6875, 0.6875, 0.6875, 0.6667, 0.6979, 0.6667, 0.6979, 0.6771, 0.6875, 0.6771, 0.6979, 0.6667, 0.7031, 0.6667, 0.7083, 0.6667, 0.7083, 0.6771, 0.6979, 0.6771, 0.6667, 0.6771, 0.6771, 0.6771, 0.6771, 0.6875, 0.6667, 0.6875, 0.6667, 0.6667, 0.6771, 0.6667, 0.6771, 0.6771, 0.6667, 0.6771, 0.6771, 0.6667, 0.6875, 0.6667, 0.6875, 0.6771, 0.6771, 0.6771, 0.6667, 0.6979, 0.6771, 0.6979, 0.6771, 0.7083, 0.6667, 0.7083, 0.6667, 0.6875, 0.6771, 0.6875, 0.6771, 0.6979, 0.6667, 0.6979, 0.6771, 0.6875, 0.6875, 0.6875, 0.6875, 0.6979, 0.6771, 0.6979, 0.8125, 0.7188, 0.8229, 0.7188, 0.8229, 0.7292, 0.8125, 0.7292, 0.8125, 0.7083, 0.8229, 0.7083, 0.8229, 0.7188, 0.8125, 0.7188, 0.8229, 0.7083, 0.8333, 0.7083, 0.8333, 0.7188, 0.8229, 0.7188, 0.7917, 0.7188, 0.8021, 0.7188, 0.8021, 0.7292, 0.7917, 0.7292, 0.7917, 0.7083, 0.8021, 0.7083, 0.8021, 0.7188, 0.7917, 0.7188, 0.8021, 0.7083, 0.8125, 0.7083, 0.8125, 0.7188, 0.8021, 0.7188, 0.7917, 0.7396, 0.8021, 0.7396, 0.8021, 0.75, 0.7917, 0.75, 0.7917, 0.7292, 0.8021, 0.7292, 0.8021, 0.7396, 0.7917, 0.7396, 0.8021, 0.7292, 0.8125, 0.7292, 0.8125, 0.7396, 0.8021, 0.7396, 0.8125, 0.6771, 0.8177, 0.6771, 0.8229, 0.6771, 0.8229, 0.6875, 0.8125, 0.6875, 0.8177, 0.6719, 0.8229, 0.6719, 0.8229, 0.6771, 0.8177, 0.6771, 0.8281, 0.6719, 0.8333, 0.6719, 0.8333, 0.6771, 0.8281, 0.6771, 0.7917, 0.6771, 0.8021, 0.6771, 0.8021, 0.6875, 0.7917, 0.6875, 0.7917, 0.6667, 0.8021, 0.6667, 0.8021, 0.6771, 0.7917, 0.6771, 0.8021, 0.6667, 0.8125, 0.6667, 0.8125, 0.6719, 0.8125, 0.6771, 0.8021, 0.6771, 0.7917, 0.6979, 0.8021, 0.6979, 0.8021, 0.7083, 0.7917, 0.7083, 0.7917, 0.6875, 0.8021, 0.6875, 0.8021, 0.6979, 0.7917, 0.6979, 0.8021, 0.6875, 0.8125, 0.6875, 0.8125, 0.6979, 0.8021, 0.6979, 0.8542, 0.6771, 0.8646, 0.6771, 0.8646, 0.6875, 0.8542, 0.6875, 0.8542, 0.6667, 0.8646, 0.6667, 0.8646, 0.6771, 0.8542, 0.6771, 0.8542, 0.6719, 0.8646, 0.6667, 0.875, 0.6667, 0.875, 0.6771, 0.8646, 0.6771, 0.8333, 0.6771, 0.8385, 0.6771, 0.8438, 0.6771, 0.8438, 0.6875, 0.8333, 0.6875, 0.8385, 0.6719, 0.8438, 0.6719, 0.8438, 0.6771, 0.8385, 0.6771, 0.849, 0.6719, 0.8542, 0.6719, 0.8542, 0.6771, 0.849, 0.6771, 0.8333, 0.6979, 0.8438, 0.6979, 0.8438, 0.7083, 0.8333, 0.7083, 0.8333, 0.6875, 0.8438, 0.6875, 0.8438, 0.6979, 0.8333, 0.6979, 0.8438, 0.6875, 0.8542, 0.6875, 0.8542, 0.6979, 0.8438, 0.6979, 0.8542, 0.6979, 0.8646, 0.6979, 0.8646, 0.7083, 0.8542, 0.7083, 0.8542, 0.6875, 0.8646, 0.6875, 0.8646, 0.6979, 0.8542, 0.6979, 0.8646, 0.6875, 0.875, 0.6875, 0.875, 0.6979, 0.8646, 0.6979, 0.8125, 0.6979, 0.8229, 0.6979, 0.8229, 0.7083, 0.8125, 0.7083, 0.8125, 0.6875, 0.8229, 0.6875, 0.8229, 0.6979, 0.8125, 0.6979, 0.8229, 0.6875, 0.8333, 0.6875, 0.8333, 0.6979, 0.8229, 0.6979, 0.8125, 0.7396, 0.8229, 0.7396, 0.8229, 0.75, 0.8125, 0.75, 0.8125, 0.7292, 0.8229, 0.7292, 0.8229, 0.7396, 0.8125, 0.7396, 0.8229, 0.7292, 0.8333, 0.7292, 0.8333, 0.7396, 0.8229, 0.7396, 0.6875, 0.6979, 0.6979, 0.6979, 0.6979, 0.7083, 0.6875, 0.7083, 0.6875, 0.6875, 0.6979, 0.6875, 0.6979, 0.6979, 0.6875, 0.6979, 0.6979, 0.6875, 0.7083, 0.6875, 0.7083, 0.6979, 0.6979, 0.6979, 0.6458, 0.6979, 0.6562, 0.6979, 0.6562, 0.7083, 0.6458, 0.7083, 0.6458, 0.6875, 0.6562, 0.6875, 0.6562, 0.6979, 0.6458, 0.6979, 0.6562, 0.6875, 0.6667, 0.6875, 0.6667, 0.6979, 0.6562, 0.6979, 0.6458, 0.7396, 0.6562, 0.7396, 0.6562, 0.75, 0.6458, 0.75, 0.6458, 0.7292, 0.6562, 0.7292, 0.6562, 0.7396, 0.6458, 0.7396, 0.6562, 0.7292, 0.6667, 0.7292, 0.6667, 0.7396, 0.6562, 0.7396, 0.7708, 0.6979, 0.7812, 0.6979, 0.7812, 0.7083, 0.7708, 0.7083, 0.7708, 0.6875, 0.7812, 0.6875, 0.7812, 0.6979, 0.7708, 0.6979, 0.7812, 0.6875, 0.7917, 0.6875, 0.7917, 0.6979, 0.7812, 0.6979, 0.7292, 0.6979, 0.7396, 0.6979, 0.7396, 0.7083, 0.7292, 0.7083, 0.7292, 0.6875, 0.7396, 0.6875, 0.7396, 0.6979, 0.7292, 0.6979, 0.7396, 0.6875, 0.75, 0.6875, 0.75, 0.6979, 0.7396, 0.6979, 0.7292, 0.7396, 0.7396, 0.7396, 0.7396, 0.75, 0.7292, 0.75, 0.7292, 0.7292, 0.7396, 0.7292, 0.7396, 0.7396, 0.7292, 0.7396, 0.7396, 0.7292, 0.75, 0.7292, 0.75, 0.7396, 0.7396, 0.7396, 0.6875, 0.5312, 0.6979, 0.5312, 0.6979, 0.5417, 0.6875, 0.5417, 0.6875, 0.5208, 0.6979, 0.5208, 0.6979, 0.5312, 0.6875, 0.5312, 0.6979, 0.5208, 0.7083, 0.5208, 0.7083, 0.5312, 0.6979, 0.5312, 0.6458, 0.5312, 0.6562, 0.5312, 0.6562, 0.5417, 0.6458, 0.5417, 0.6458, 0.5208, 0.6562, 0.5208, 0.6562, 0.5312, 0.6458, 0.5312, 0.6562, 0.5208, 0.6667, 0.5208, 0.6667, 0.5312, 0.6562, 0.5312, 0.6458, 0.5729, 0.6562, 0.5729, 0.6562, 0.5833, 0.6458, 0.5833, 0.6458, 0.5625, 0.6562, 0.5625, 0.6562, 0.5729, 0.6458, 0.5729, 0.6562, 0.5625, 0.6667, 0.5625, 0.6667, 0.5729, 0.6562, 0.5729, 0.6875, 0.6146, 0.6979, 0.6146, 0.6979, 0.625, 0.6875, 0.625, 0.6875, 0.6042, 0.6979, 0.6042, 0.6979, 0.6146, 0.6875, 0.6146, 0.6979, 0.6042, 0.7083, 0.6042, 0.7083, 0.6146, 0.6979, 0.6146, 0.6458, 0.6146, 0.6562, 0.6146, 0.6562, 0.625, 0.6458, 0.625, 0.6458, 0.6042, 0.6562, 0.6042, 0.6562, 0.6146, 0.6458, 0.6146, 0.6562, 0.6042, 0.6667, 0.6042, 0.6667, 0.6146, 0.6562, 0.6146, 0.6458, 0.6562, 0.6562, 0.6562, 0.6562, 0.6667, 0.6458, 0.6667, 0.6458, 0.6458, 0.6562, 0.6458, 0.6562, 0.6562, 0.6458, 0.6562, 0.6562, 0.6458, 0.6667, 0.6458, 0.6667, 0.6562, 0.6562, 0.6562, 0.776, 0.526, 0.7812, 0.526, 0.7812, 0.5312, 0.776, 0.5312, 0.7865, 0.526, 0.7917, 0.526, 0.7917, 0.5312, 0.7865, 0.5312, 0.7292, 0.5312, 0.7396, 0.5312, 0.7396, 0.5417, 0.7292, 0.5417, 0.7292, 0.5208, 0.7396, 0.5208, 0.7396, 0.5312, 0.7292, 0.5312, 0.7396, 0.5208, 0.75, 0.5208, 0.75, 0.526, 0.75, 0.5312, 0.7396, 0.5312, 0.7292, 0.5729, 0.7396, 0.5729, 0.7396, 0.5833, 0.7292, 0.5833, 0.7292, 0.5625, 0.7396, 0.5625, 0.7396, 0.5729, 0.7292, 0.5729, 0.7396, 0.5625, 0.75, 0.5625, 0.75, 0.5729, 0.7396, 0.5729, 0.7708, 0.6146, 0.7812, 0.6146, 0.7812, 0.625, 0.7708, 0.625, 0.7708, 0.6042, 0.7812, 0.6042, 0.7812, 0.6146, 0.7708, 0.6146, 0.7812, 0.6042, 0.7917, 0.6042, 0.7917, 0.6146, 0.7812, 0.6146, 0.7292, 0.6146, 0.7396, 0.6146, 0.7396, 0.625, 0.7344, 0.625, 0.7292, 0.625, 0.7292, 0.6042, 0.7396, 0.6042, 0.7396, 0.6146, 0.7292, 0.6146, 0.7396, 0.6042, 0.75, 0.6042, 0.75, 0.6146, 0.7396, 0.6146, 0.7344, 0.6615, 0.7396, 0.6615, 0.7396, 0.6667, 0.7344, 0.6667, 0.7344, 0.651, 0.7396, 0.651, 0.7396, 0.6562, 0.7344, 0.6562, 0.7396, 0.6458, 0.75, 0.6458, 0.75, 0.6562, 0.7396, 0.6562, 0.7396, 0.651, 0.8542, 0.5312, 0.8646, 0.5312, 0.8646, 0.5417, 0.8542, 0.5417, 0.8542, 0.5208, 0.8646, 0.5208, 0.8646, 0.5312, 0.8542, 0.5312, 0.8646, 0.5208, 0.875, 0.5208, 0.875, 0.5312, 0.8646, 0.5312, 0.8125, 0.5312, 0.8229, 0.5312, 0.8229, 0.5417, 0.8125, 0.5417, 0.8125, 0.5208, 0.8229, 0.5208, 0.8229, 0.5312, 0.8125, 0.5312, 0.8229, 0.5208, 0.8333, 0.5208, 0.8333, 0.5312, 0.8229, 0.5312, 0.8125, 0.5729, 0.8229, 0.5729, 0.8229, 0.5833, 0.8125, 0.5833, 0.8125, 0.5625, 0.8229, 0.5625, 0.8229, 0.5729, 0.8125, 0.5729, 0.8229, 0.5625, 0.8333, 0.5625, 0.8333, 0.5729, 0.8229, 0.5729, 0.8542, 0.6146, 0.8646, 0.6146, 0.8646, 0.625, 0.8542, 0.625, 0.8542, 0.6042, 0.8646, 0.6042, 0.8646, 0.6146, 0.8542, 0.6146, 0.8646, 0.6042, 0.875, 0.6042, 0.875, 0.6146, 0.8646, 0.6146, 0.8125, 0.6146, 0.8229, 0.6146, 0.8229, 0.625, 0.8125, 0.625, 0.8125, 0.6042, 0.8229, 0.6042, 0.8229, 0.6146, 0.8125, 0.6146, 0.8229, 0.6042, 0.8333, 0.6042, 0.8333, 0.6146, 0.8229, 0.6146, 0.8177, 0.6615, 0.8229, 0.6615, 0.8229, 0.6667, 0.8177, 0.6667, 0.8177, 0.651, 0.8229, 0.651, 0.8229, 0.6562, 0.8177, 0.6562, 0.8542, 0.6562, 0.8646, 0.6562, 0.8646, 0.6667, 0.8542, 0.6667, 0.8542, 0.6615, 0.8542, 0.6458, 0.8646, 0.6458, 0.8646, 0.6562, 0.8542, 0.6562, 0.8542, 0.651, 0.8646, 0.6458, 0.875, 0.6458, 0.875, 0.6562, 0.8646, 0.6562, 0.8542, 0.5729, 0.8646, 0.5729, 0.8646, 0.5833, 0.8542, 0.5833, 0.8542, 0.5625, 0.8646, 0.5625, 0.8646, 0.5729, 0.8542, 0.5729, 0.8646, 0.5625, 0.875, 0.5625, 0.875, 0.5729, 0.8646, 0.5729, 0.7708, 0.6562, 0.7812, 0.6562, 0.7812, 0.6667, 0.7708, 0.6667, 0.7708, 0.6458, 0.7812, 0.6458, 0.7812, 0.6562, 0.7708, 0.6562, 0.7812, 0.6458, 0.7917, 0.6458, 0.7917, 0.6562, 0.7812, 0.6562, 0.7708, 0.5729, 0.7812, 0.5729, 0.7812, 0.5833, 0.7708, 0.5833, 0.7708, 0.5625, 0.776, 0.5625, 0.7812, 0.5625, 0.7812, 0.5729, 0.7708, 0.5729, 0.7812, 0.5625, 0.7865, 0.5625, 0.7917, 0.5625, 0.7917, 0.5729, 0.7812, 0.5729, 0.6875, 0.6562, 0.6979, 0.6562, 0.6979, 0.6615, 0.6979, 0.6667, 0.6875, 0.6667, 0.6875, 0.6458, 0.6979, 0.6458, 0.6979, 0.651, 0.6979, 0.6562, 0.6875, 0.6562, 0.7031, 0.651, 0.7083, 0.651, 0.7083, 0.6562, 0.7031, 0.6562, 0.6875, 0.5729, 0.6979, 0.5729, 0.6979, 0.5833, 0.6875, 0.5833, 0.6875, 0.5625, 0.6979, 0.5625, 0.6979, 0.5729, 0.6875, 0.5729, 0.6979, 0.5625, 0.7083, 0.5625, 0.7083, 0.5729, 0.6979, 0.5729, 0.7708, 0.7396, 0.7812, 0.7396, 0.7812, 0.75, 0.7708, 0.75, 0.7708, 0.7292, 0.7812, 0.7292, 0.7812, 0.7396, 0.7708, 0.7396, 0.7812, 0.7292, 0.7917, 0.7292, 0.7917, 0.7396, 0.7812, 0.7396, 0.6875, 0.7396, 0.6979, 0.7396, 0.6979, 0.75, 0.6875, 0.75, 0.6875, 0.7292, 0.6979, 0.7292, 0.6979, 0.7396, 0.6875, 0.7396, 0.6979, 0.7292, 0.7083, 0.7292, 0.7083, 0.7396, 0.6979, 0.7396, 0.8542, 0.7396, 0.8646, 0.7396, 0.8646, 0.75, 0.8542, 0.75, 0.8542, 0.7292, 0.8646, 0.7292, 0.8646, 0.7396, 0.8542, 0.7396, 0.8646, 0.7292, 0.875, 0.7292, 0.875, 0.7396, 0.8646, 0.7396, 0.8229, 0.6458, 0.8333, 0.6458, 0.8438, 0.6458, 0.8438, 0.6562, 0.8438, 0.6667, 0.8333, 0.6667, 0.8229, 0.6667, 0.8229, 0.6562, 0.8438, 0.6458, 0.8438, 0.651, 0.8438, 0.6562, 0.8438, 0.6562, 0.8438, 0.6458, 0.8333, 0.6667, 0.8281, 0.6667, 0.8229, 0.6667, 0.8229, 0.6667, 0.8333, 0.6667, 0.8229, 0.6667, 0.8229, 0.6615, 0.8229, 0.6562, 0.8229, 0.6562, 0.8229, 0.6667, 0.8438, 0.6562, 0.8438, 0.6615, 0.8438, 0.6667, 0.8438, 0.6667, 0.8438, 0.6562, 0.8438, 0.6667, 0.8385, 0.6667, 0.8333, 0.6667, 0.8333, 0.6667, 0.8438, 0.6667, 0.8333, 0.6458, 0.8385, 0.6458, 0.8438, 0.6458, 0.8438, 0.6458, 0.8333, 0.6458, 0.8229, 0.6458, 0.8281, 0.6458, 0.8333, 0.6458, 0.8333, 0.6458, 0.8229, 0.6458, 0.7708, 0.5312, 0.7812, 0.5312, 0.7812, 0.5417, 0.7812, 0.5521, 0.7708, 0.5521, 0.7604, 0.5521, 0.7604, 0.5417, 0.7604, 0.5312, 0.7812, 0.5417, 0.7812, 0.5469, 0.7812, 0.5521, 0.7812, 0.5521, 0.7812, 0.5417, 0.7708, 0.5312, 0.776, 0.5312, 0.7812, 0.5312, 0.7812, 0.5312, 0.7708, 0.5312, 0.7812, 0.5521, 0.776, 0.5521, 0.7708, 0.5521, 0.7708, 0.5521, 0.7812, 0.5521, 0.7812, 0.5312, 0.7812, 0.5365, 0.7812, 0.5417, 0.7812, 0.5417, 0.7812, 0.5312, 0.7604, 0.5417, 0.7604, 0.5365, 0.7604, 0.5312, 0.7604, 0.5312, 0.7604, 0.5417, 0.7708, 0.5521, 0.7656, 0.5521, 0.7604, 0.5521, 0.7604, 0.5521, 0.7708, 0.5521, 0.7604, 0.5521, 0.7604, 0.5469, 0.7604, 0.5417, 0.7604, 0.5417, 0.7604, 0.5521, 0.7292, 0.6458, 0.7292, 0.6562, 0.7187, 0.6562, 0.7083, 0.6562, 0.7083, 0.6458, 0.7083, 0.6354, 0.7187, 0.6354, 0.7292, 0.6354, 0.7292, 0.6458, 0.7292, 0.651, 0.7292, 0.6562, 0.7292, 0.6562, 0.7292, 0.6458, 0.7187, 0.6562, 0.7135, 0.6562, 0.7083, 0.6562, 0.7083, 0.6562, 0.7187, 0.6562, 0.7187, 0.6354, 0.724, 0.6354, 0.7292, 0.6354, 0.7292, 0.6354, 0.7187, 0.6354, 0.7083, 0.6458, 0.7083, 0.6406, 0.7083, 0.6354, 0.7083, 0.6354, 0.7083, 0.6458, 0.7083, 0.6562, 0.7083, 0.651, 0.7083, 0.6458, 0.7083, 0.6458, 0.7083, 0.6562, 0.7292, 0.6562, 0.724, 0.6562, 0.7187, 0.6562, 0.7187, 0.6562, 0.7292, 0.6562, 0.7083, 0.6354, 0.7135, 0.6354, 0.7187, 0.6354, 0.7187, 0.6354, 0.7083, 0.6354, 0.6979, 0.651, 0.7031, 0.651, 0.7031, 0.6562, 0.6979, 0.6562, 0.6979, 0.6458, 0.7031, 0.6458, 0.7031, 0.651, 0.6979, 0.651, 0.7031, 0.6458, 0.7083, 0.6458, 0.7083, 0.651, 0.7031, 0.651, 0.7292, 0.651, 0.7344, 0.651, 0.7344, 0.6562, 0.7292, 0.6562, 0.7292, 0.6458, 0.7344, 0.6458, 0.7344, 0.651, 0.7292, 0.651, 0.7344, 0.6458, 0.7396, 0.6458, 0.7396, 0.651, 0.7344, 0.651, 0.7292, 0.6615, 0.7344, 0.6615, 0.7344, 0.6667, 0.7292, 0.6667, 0.7292, 0.6562, 0.7344, 0.6562, 0.7344, 0.6615, 0.7292, 0.6615, 0.7344, 0.6562, 0.7396, 0.6562, 0.7396, 0.6615, 0.7344, 0.6615, 0.7083, 0.6615, 0.7135, 0.6615, 0.7135, 0.6667, 0.7083, 0.6667, 0.7083, 0.6562, 0.7135, 0.6562, 0.7135, 0.6615, 0.7083, 0.6615, 0.7135, 0.6562, 0.7187, 0.6562, 0.7187, 0.6615, 0.7135, 0.6615, 0.7187, 0.6302, 0.724, 0.6302, 0.724, 0.6354, 0.7187, 0.6354, 0.7187, 0.625, 0.724, 0.625, 0.724, 0.6302, 0.7187, 0.6302, 0.724, 0.625, 0.7292, 0.625, 0.7292, 0.6302, 0.724, 0.6302, 0.7083, 0.6302, 0.7135, 0.6302, 0.7135, 0.6354, 0.7083, 0.6354, 0.7083, 0.625, 0.7135, 0.625, 0.7135, 0.6302, 0.7083, 0.6302, 0.7135, 0.625, 0.7187, 0.625, 0.7187, 0.6302, 0.7135, 0.6302, 0.7292, 0.6302, 0.7344, 0.6302, 0.7344, 0.6354, 0.7292, 0.6354, 0.7292, 0.625, 0.7344, 0.625, 0.7344, 0.6302, 0.7292, 0.6302, 0.7344, 0.625, 0.7396, 0.625, 0.7396, 0.6302, 0.7344, 0.6302, 0.7292, 0.6406, 0.7344, 0.6406, 0.7344, 0.6458, 0.7292, 0.6458, 0.7292, 0.6354, 0.7344, 0.6354, 0.7344, 0.6406, 0.7292, 0.6406, 0.7344, 0.6354, 0.7396, 0.6354, 0.7396, 0.6406, 0.7344, 0.6406, 0.6979, 0.6302, 0.7031, 0.6302, 0.7031, 0.6354, 0.6979, 0.6354, 0.6979, 0.625, 0.7031, 0.625, 0.7031, 0.6302, 0.6979, 0.6302, 0.7031, 0.625, 0.7083, 0.625, 0.7083, 0.6302, 0.7031, 0.6302, 0.6979, 0.6406, 0.7031, 0.6406, 0.7031, 0.6458, 0.6979, 0.6458, 0.6979, 0.6354, 0.7031, 0.6354, 0.7031, 0.6406, 0.6979, 0.6406, 0.7031, 0.6354, 0.7083, 0.6354, 0.7083, 0.6406, 0.7031, 0.6406, 0.7187, 0.6615, 0.724, 0.6615, 0.724, 0.6667, 0.7187, 0.6667, 0.7187, 0.6562, 0.724, 0.6562, 0.724, 0.6615, 0.7187, 0.6615, 0.724, 0.6562, 0.7292, 0.6562, 0.7292, 0.6615, 0.724, 0.6615, 0.6979, 0.6615, 0.7031, 0.6615, 0.7031, 0.6667, 0.6979, 0.6667, 0.6979, 0.6562, 0.7031, 0.6562, 0.7031, 0.6615, 0.6979, 0.6615, 0.7031, 0.6562, 0.7083, 0.6562, 0.7083, 0.6615, 0.7031, 0.6615, 0.8125, 0.651, 0.8177, 0.651, 0.8177, 0.6562, 0.8125, 0.6562, 0.8125, 0.6458, 0.8177, 0.6458, 0.8177, 0.651, 0.8125, 0.651, 0.8177, 0.6458, 0.8229, 0.6458, 0.8229, 0.651, 0.8177, 0.651, 0.8125, 0.6615, 0.8177, 0.6615, 0.8177, 0.6667, 0.8125, 0.6667, 0.8125, 0.6562, 0.8177, 0.6562, 0.8177, 0.6615, 0.8125, 0.6615, 0.8177, 0.6562, 0.8229, 0.6562, 0.8229, 0.6615, 0.8177, 0.6615, 0.8438, 0.6719, 0.849, 0.6719, 0.849, 0.6771, 0.8438, 0.6771, 0.8438, 0.6667, 0.849, 0.6667, 0.849, 0.6719, 0.8438, 0.6719, 0.849, 0.6667, 0.8542, 0.6667, 0.8542, 0.6719, 0.849, 0.6719, 0.8333, 0.6719, 0.8385, 0.6719, 0.8385, 0.6771, 0.8333, 0.6771, 0.8333, 0.6667, 0.8385, 0.6667, 0.8385, 0.6719, 0.8333, 0.6719, 0.8385, 0.6667, 0.8438, 0.6667, 0.8438, 0.6719, 0.8385, 0.6719, 0.8229, 0.6719, 0.8281, 0.6719, 0.8281, 0.6771, 0.8229, 0.6771, 0.8229, 0.6667, 0.8281, 0.6667, 0.8281, 0.6719, 0.8229, 0.6719, 0.8281, 0.6667, 0.8333, 0.6667, 0.8333, 0.6719, 0.8281, 0.6719, 0.8125, 0.6719, 0.8177, 0.6719, 0.8177, 0.6771, 0.8125, 0.6771, 0.8125, 0.6667, 0.8177, 0.6667, 0.8177, 0.6719, 0.8125, 0.6719, 0.8177, 0.6667, 0.8229, 0.6667, 0.8229, 0.6719, 0.8177, 0.6719, 0.8125, 0.6406, 0.8177, 0.6406, 0.8177, 0.6458, 0.8125, 0.6458, 0.8125, 0.6354, 0.8177, 0.6354, 0.8177, 0.6406, 0.8125, 0.6406, 0.8177, 0.6354, 0.8229, 0.6354, 0.8229, 0.6406, 0.8177, 0.6406, 0.8438, 0.651, 0.849, 0.651, 0.849, 0.6562, 0.8438, 0.6562, 0.8438, 0.6458, 0.849, 0.6458, 0.849, 0.651, 0.8438, 0.651, 0.849, 0.6458, 0.8542, 0.6458, 0.8542, 0.651, 0.849, 0.651, 0.8333, 0.6406, 0.8385, 0.6406, 0.8385, 0.6458, 0.8333, 0.6458, 0.8333, 0.6354, 0.8385, 0.6354, 0.8385, 0.6406, 0.8333, 0.6406, 0.8385, 0.6354, 0.8438, 0.6354, 0.8438, 0.6406, 0.8385, 0.6406, 0.8438, 0.6406, 0.849, 0.6406, 0.849, 0.6458, 0.8438, 0.6458, 0.8438, 0.6354, 0.849, 0.6354, 0.849, 0.6406, 0.8438, 0.6406, 0.849, 0.6354, 0.8542, 0.6354, 0.8542, 0.6406, 0.849, 0.6406, 0.8438, 0.6615, 0.849, 0.6615, 0.849, 0.6667, 0.8438, 0.6667, 0.8438, 0.6562, 0.849, 0.6562, 0.849, 0.6615, 0.8438, 0.6615, 0.849, 0.6562, 0.8542, 0.6562, 0.8542, 0.6615, 0.849, 0.6615, 0.8229, 0.6406, 0.8281, 0.6406, 0.8281, 0.6458, 0.8229, 0.6458, 0.8229, 0.6354, 0.8281, 0.6354, 0.8281, 0.6406, 0.8229, 0.6406, 0.8281, 0.6354, 0.8333, 0.6354, 0.8333, 0.6406, 0.8281, 0.6406, 0.7812, 0.526, 0.7865, 0.526, 0.7865, 0.5312, 0.7812, 0.5312, 0.7812, 0.5208, 0.7865, 0.5208, 0.7865, 0.526, 0.7812, 0.526, 0.7865, 0.5208, 0.7917, 0.5208, 0.7917, 0.526, 0.7865, 0.526, 0.7708, 0.526, 0.776, 0.526, 0.776, 0.5312, 0.7708, 0.5312, 0.7708, 0.5208, 0.776, 0.5208, 0.776, 0.526, 0.7708, 0.526, 0.776, 0.5208, 0.7812, 0.5208, 0.7812, 0.526, 0.776, 0.526, 0.7604, 0.526, 0.7656, 0.526, 0.7656, 0.5312, 0.7604, 0.5312, 0.7604, 0.5208, 0.7656, 0.5208, 0.7656, 0.526, 0.7604, 0.526, 0.7656, 0.5208, 0.7708, 0.5208, 0.7708, 0.526, 0.7656, 0.526, 0.75, 0.526, 0.7552, 0.526, 0.7552, 0.5312, 0.75, 0.5312, 0.75, 0.5208, 0.7552, 0.5208, 0.7552, 0.526, 0.75, 0.526, 0.7552, 0.5208, 0.7604, 0.5208, 0.7604, 0.526, 0.7552, 0.526, 0.75, 0.5365, 0.7552, 0.5365, 0.7552, 0.5417, 0.75, 0.5417, 0.75, 0.5312, 0.7552, 0.5312, 0.7552, 0.5365, 0.75, 0.5365, 0.7552, 0.5312, 0.7604, 0.5312, 0.7604, 0.5365, 0.7552, 0.5365, 0.75, 0.5469, 0.7552, 0.5469, 0.7552, 0.5521, 0.75, 0.5521, 0.75, 0.5417, 0.7552, 0.5417, 0.7552, 0.5469, 0.75, 0.5469, 0.7552, 0.5417, 0.7604, 0.5417, 0.7604, 0.5469, 0.7552, 0.5469, 0.75, 0.5573, 0.7552, 0.5573, 0.7552, 0.5625, 0.75, 0.5625, 0.75, 0.5521, 0.7552, 0.5521, 0.7552, 0.5573, 0.75, 0.5573, 0.7552, 0.5521, 0.7604, 0.5521, 0.7604, 0.5573, 0.7552, 0.5573, 0.7812, 0.5469, 0.7865, 0.5469, 0.7865, 0.5521, 0.7812, 0.5521, 0.7812, 0.5417, 0.7865, 0.5417, 0.7865, 0.5469, 0.7812, 0.5469, 0.7865, 0.5417, 0.7917, 0.5417, 0.7917, 0.5469, 0.7865, 0.5469, 0.7708, 0.5573, 0.776, 0.5573, 0.776, 0.5625, 0.7708, 0.5625, 0.7708, 0.5521, 0.776, 0.5521, 0.776, 0.5573, 0.7708, 0.5573, 0.776, 0.5521, 0.7812, 0.5521, 0.7812, 0.5573, 0.776, 0.5573, 0.7812, 0.5573, 0.7865, 0.5573, 0.7865, 0.5625, 0.7812, 0.5625, 0.7812, 0.5521, 0.7865, 0.5521, 0.7865, 0.5573, 0.7812, 0.5573, 0.7865, 0.5521, 0.7917, 0.5521, 0.7917, 0.5573, 0.7865, 0.5573, 0.7604, 0.5573, 0.7656, 0.5573, 0.7656, 0.5625, 0.7604, 0.5625, 0.7604, 0.5521, 0.7656, 0.5521, 0.7656, 0.5573, 0.7604, 0.5573, 0.7656, 0.5521, 0.7708, 0.5521, 0.7708, 0.5573, 0.7656, 0.5573, 0.7812, 0.5365, 0.7865, 0.5365, 0.7865, 0.5417, 0.7812, 0.5417, 0.7812, 0.5312, 0.7865, 0.5312, 0.7865, 0.5365, 0.7812, 0.5365, 0.7865, 0.5312, 0.7917, 0.5312, 0.7917, 0.5365, 0.7865, 0.5365])
me_cube.update()

# ---- objects
ob_cube = bpy.data.objects.new('Cube', me_cube)

# ---- transforms, parenting, visibility, modifiers, constraints
ob_cube.location = (0.0, 0.0, 0.0)
ob_cube.scale = (10.0, 10.0, 1.0)

# ---- collection membership
col_collection.objects.link(ob_cube)

# ---- scene / render settings (as saved in the file)
scene.frame_start = 1; scene.frame_end = 250; scene.frame_set(2)
scene.render.engine = 'BLENDER_EEVEE_NEXT'
scene.cycles.sampling_pattern = 'TABULATED_SOBOL'
scene.cycles.use_light_tree = False
scene.view_settings.view_transform = 'Filmic'
bpy.context.view_layer.update()

# ---- added for rendering (the .blend has no active camera and no usable light): camera, sun
cam_auto = bpy.data.cameras.new('AutoCamera')
cam_auto.lens = 50.0
cam_auto.sensor_width = 36.0
cam_auto.clip_end = 1000.0
ob_auto_camera = bpy.data.objects.new('AutoCamera', cam_auto)
scene.collection.objects.link(ob_auto_camera)
ob_auto_camera.location = (26.284, -31.5408, 21.3527)
ob_auto_camera.rotation_euler = (1.09748, -7.21219e-08, 0.694738)
scene.camera = ob_auto_camera
light_auto_sun = bpy.data.lights.new('AutoSun', 'SUN')
light_auto_sun.energy = 3.0
light_auto_sun.angle = 0.0523599
ob_auto_sun = bpy.data.objects.new('AutoSun', light_auto_sun)
scene.collection.objects.link(ob_auto_sun)
ob_auto_sun.rotation_euler = (0.872665, 0.174533, 0.523599)
bpy.context.view_layer.update()
